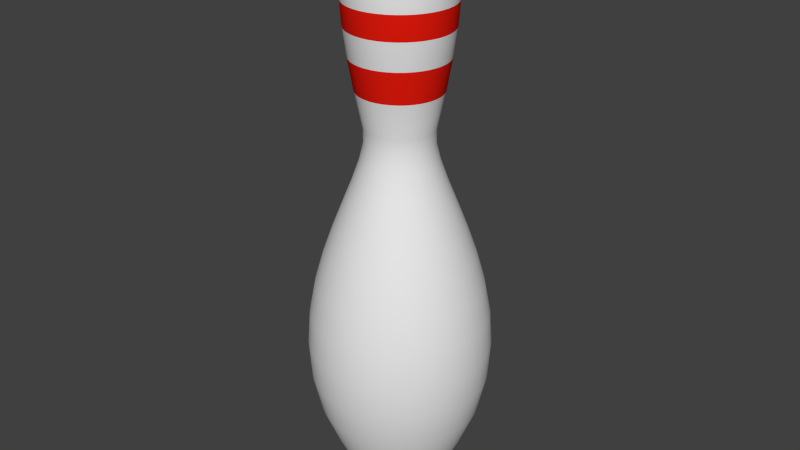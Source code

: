 # Source: bowling2.blend  (saved by Blender 2.76.0; exported with 4.5.12 LTS)
import bpy
from mathutils import Matrix  # noqa: F401  (used for matrix-valued properties, if any)

bpy.ops.wm.read_factory_settings(use_empty=True)
scene = bpy.context.scene
scene.name = 'Scene'

# ---- collections
col_collection_1 = bpy.data.collections.new('Collection 1'); scene.collection.children.link(col_collection_1)

# ---- materials (node trees are filled in below, after node groups)
mat_pin = bpy.data.materials.new('Pin')
mat_pin.alpha_threshold = 0.0
mat_pin.use_transparent_shadow = False
mat_pin.roughness = 0.5
mat_stripe = bpy.data.materials.new('Stripe')
mat_stripe.alpha_threshold = 0.0
mat_stripe.use_transparent_shadow = False
mat_stripe.diffuse_color = (0.8, 0.01121, 0.004545, 1.0)
mat_stripe.roughness = 0.5

# ---- material node trees

# ---- world
world_world = bpy.data.worlds.new('World'); scene.world = world_world
world_world.color = (0.05088, 0.05088, 0.05088)
world_world.use_sun_shadow = False
world_world.sun_shadow_jitter_overblur = 0.0
world_world.cycles.sampling_method = 'MANUAL'
world_world.cycles.sample_map_resolution = 256

# ---- meshes
me_mesh = bpy.data.meshes.new('Mesh')
me_mesh.from_pydata([(-0.08037, 3.612, -1.579e-07), (0.001697, 3.606, -1.555e-07), (0.07256, 3.586, -1.425e-07), (0.1321, 3.552, -1.212e-07), (0.1802, 3.502, -9.413e-08), (0.2167, 3.434, -6.368e-08), (0.2415, 3.347, -3.229e-08), (0.2544, 3.24, -2.429e-09), (0.2554, 3.112, 2.348e-08), (0.2443, 2.96, 4.299e-08), (0.221, 2.784, 5.365e-08), (0.1853, 2.583, 5.304e-08), (0.1372, 2.354, 3.87e-08), (0.135, 2.261, 2.873e-08), (0.1603, 2.149, 1.416e-08), (0.206, 2.018, -4.341e-09), (0.2647, 1.87, -2.609e-08), (0.3293, 1.705, -5.041e-08), (0.3926, 1.526, -7.664e-08), (0.4473, 1.333, -1.041e-07), (0.4862, 1.128, -1.321e-07), (0.5021, 0.912, -1.6e-07), (0.4877, 0.686, -1.871e-07), (0.4358, 0.4514, -2.128e-07), (0.3392, 0.2096, -2.363e-07), (0.293, 0.1181, -2.456e-07), (0.2523, 0.04179, -2.552e-07), (0.2162, -0.02062, -2.649e-07), (0.1835, -0.07058, -2.744e-07), (0.1531, -0.1095, -2.836e-07), (0.1242, -0.1387, -2.921e-07), (0.09546, -0.1596, -2.996e-07), (0.06601, -0.1735, -3.06e-07), (0.03475, -0.182, -3.11e-07), (0.0006345, -0.1863, -3.144e-07), (-0.03739, -0.1879, -3.158e-07), (0.0006865, 3.606, 0.01284), (0.07068, 3.586, 0.02392), (0.1295, 3.552, 0.03324), (0.177, 3.502, 0.04076), (0.213, 3.434, 0.04647), (0.2375, 3.347, 0.05035), (0.2503, 3.24, 0.05237), (0.2513, 3.112, 0.05253), (0.2403, 2.96, 0.05079), (0.2173, 2.784, 0.04714), (0.1821, 2.583, 0.04157), (0.1345, 2.354, 0.03404), (0.1323, 2.261, 0.03369), (0.1573, 2.149, 0.03765), (0.2024, 2.018, 0.04479), (0.2605, 1.87, 0.05398), (0.3243, 1.705, 0.06409), (0.3868, 1.526, 0.07399), (0.4408, 1.333, 0.08255), (0.4792, 1.128, 0.08863), (0.4949, 0.912, 0.09111), (0.4807, 0.686, 0.08886), (0.4294, 0.4514, 0.08074), (0.334, 0.2096, 0.06563), (0.2884, 0.1181, 0.05841), (0.2482, 0.04179, 0.05205), (0.2125, -0.02062, 0.04639), (0.1802, -0.07058, 0.04127), (0.1503, -0.1095, 0.03653), (0.1216, -0.1387, 0.03199), (0.0933, -0.1596, 0.02751), (0.06421, -0.1735, 0.0229), (0.03333, -0.182, 0.01801), (-0.0003628, -0.1863, 0.01267), (-0.03792, -0.1879, 0.006723), (-0.00232, 3.606, 0.02536), (0.06508, 3.586, 0.04726), (0.1217, 3.552, 0.06566), (0.1674, 3.502, 0.08051), (0.2021, 3.434, 0.09179), (0.2257, 3.347, 0.09945), (0.238, 3.24, 0.1035), (0.239, 3.112, 0.1038), (0.2284, 2.96, 0.1003), (0.2062, 2.784, 0.09313), (0.1723, 2.583, 0.08211), (0.1266, 2.354, 0.06724), (0.1244, 2.261, 0.06655), (0.1485, 2.149, 0.07437), (0.192, 2.018, 0.08848), (0.2478, 1.87, 0.1066), (0.3093, 1.705, 0.1266), (0.3695, 1.526, 0.1462), (0.4215, 1.333, 0.1631), (0.4585, 1.128, 0.1751), (0.4736, 0.912, 0.18), (0.4599, 0.686, 0.1755), (0.4105, 0.4514, 0.1595), (0.3186, 0.2096, 0.1296), (0.2747, 0.1181, 0.1154), (0.2361, 0.04179, 0.1028), (0.2017, -0.02062, 0.09164), (0.1706, -0.07058, 0.08153), (0.1417, -0.1095, 0.07216), (0.1141, -0.1387, 0.0632), (0.08686, -0.1596, 0.05433), (0.05885, -0.1735, 0.04523), (0.02912, -0.182, 0.03557), (-0.00333, -0.1863, 0.02503), (-0.03949, -0.1879, 0.01328), (-0.007248, 3.606, 0.03726), (0.05589, 3.586, 0.06943), (0.1089, 3.552, 0.09646), (0.1518, 3.502, 0.1183), (0.1843, 3.434, 0.1349), (0.2064, 3.347, 0.1461), (0.2179, 3.24, 0.152), (0.2188, 3.112, 0.1524), (0.2089, 2.96, 0.1474), (0.1881, 2.784, 0.1368), (0.1564, 2.583, 0.1206), (0.1135, 2.354, 0.09878), (0.1115, 2.261, 0.09777), (0.1341, 2.149, 0.1093), (0.1748, 2.018, 0.13), (0.2271, 1.87, 0.1567), (0.2847, 1.705, 0.186), (0.3411, 1.526, 0.2147), (0.3898, 1.333, 0.2396), (0.4245, 1.128, 0.2572), (0.4386, 0.912, 0.2644), (0.4258, 0.686, 0.2579), (0.3795, 0.4514, 0.2343), (0.2935, 0.2096, 0.1905), (0.2523, 0.1181, 0.1695), (0.2161, 0.04179, 0.151), (0.1839, -0.02062, 0.1346), (0.1547, -0.07058, 0.1198), (0.1277, -0.1095, 0.106), (0.1019, -0.1387, 0.09285), (0.0763, -0.1596, 0.07983), (0.05006, -0.1735, 0.06645), (0.0222, -0.182, 0.05226), (-0.008194, -0.1863, 0.03677), (-0.04207, -0.1879, 0.01951), (-0.01398, 3.606, 0.04824), (0.04335, 3.586, 0.08989), (0.09152, 3.552, 0.1249), (0.1304, 3.502, 0.1531), (0.1599, 3.434, 0.1746), (0.18, 3.347, 0.1892), (0.1905, 3.24, 0.1968), (0.1913, 3.112, 0.1974), (0.1823, 2.96, 0.1908), (0.1634, 2.784, 0.1771), (0.1346, 2.583, 0.1562), (0.09566, 2.354, 0.1279), (0.09386, 2.261, 0.1266), (0.1143, 2.149, 0.1415), (0.1513, 2.018, 0.1683), (0.1988, 1.87, 0.2028), (0.2511, 1.705, 0.2408), (0.3023, 1.526, 0.278), (0.3465, 1.333, 0.3102), (0.378, 1.128, 0.333), (0.3908, 0.912, 0.3423), (0.3792, 0.686, 0.3339), (0.3372, 0.4514, 0.3034), (0.2591, 0.2096, 0.2466), (0.2217, 0.1181, 0.2195), (0.1888, 0.04179, 0.1956), (0.1595, -0.02062, 0.1743), (0.1331, -0.07058, 0.1551), (0.1085, -0.1095, 0.1373), (0.08509, -0.1387, 0.1202), (0.06188, -0.1596, 0.1034), (0.03805, -0.1735, 0.08604), (0.01277, -0.182, 0.06767), (-0.01484, -0.1863, 0.04761), (-0.0456, -0.1879, 0.02526), (-0.02234, 3.606, 0.05803), (0.02777, 3.586, 0.1081), (0.06987, 3.552, 0.1502), (0.1039, 3.502, 0.1842), (0.1297, 3.434, 0.21), (0.1472, 3.347, 0.2276), (0.1564, 3.24, 0.2367), (0.1571, 3.112, 0.2374), (0.1492, 2.96, 0.2296), (0.1327, 2.784, 0.2131), (0.1075, 2.583, 0.1879), (0.07349, 2.354, 0.1539), (0.07191, 2.261, 0.1523), (0.08982, 2.149, 0.1702), (0.1221, 2.018, 0.2025), (0.1636, 1.87, 0.244), (0.2093, 1.705, 0.2897), (0.2541, 1.526, 0.3345), (0.2928, 1.333, 0.3731), (0.3203, 1.128, 0.4006), (0.3315, 0.912, 0.4118), (0.3213, 0.686, 0.4017), (0.2846, 0.4514, 0.365), (0.2163, 0.2096, 0.2967), (0.1836, 0.1181, 0.264), (0.1549, 0.04179, 0.2353), (0.1293, -0.02062, 0.2097), (0.1062, -0.07058, 0.1866), (0.08475, -0.1095, 0.1651), (0.06425, -0.1387, 0.1446), (0.04396, -0.1596, 0.1243), (0.02314, -0.1735, 0.1035), (0.001033, -0.182, 0.0814), (-0.02309, -0.1863, 0.05728), (-0.04998, -0.1879, 0.03039), (-0.03213, 3.606, 0.06639), (0.009521, 3.586, 0.1237), (0.04451, 3.552, 0.1719), (0.07277, 3.502, 0.2108), (0.09423, 3.434, 0.2403), (0.1088, 3.347, 0.2604), (0.1164, 3.24, 0.2708), (0.117, 3.112, 0.2716), (0.1105, 2.96, 0.2627), (0.09677, 2.784, 0.2438), (0.07581, 2.583, 0.215), (0.04752, 2.354, 0.176), (0.04621, 2.261, 0.1742), (0.0611, 2.149, 0.1947), (0.08793, 2.018, 0.2316), (0.1225, 1.87, 0.2792), (0.1605, 1.705, 0.3315), (0.1976, 1.526, 0.3827), (0.2298, 1.333, 0.4269), (0.2527, 1.128, 0.4584), (0.262, 0.912, 0.4712), (0.2535, 0.686, 0.4596), (0.223, 0.4514, 0.4176), (0.1662, 0.2096, 0.3394), (0.1391, 0.1181, 0.3021), (0.1152, 0.04179, 0.2692), (0.09394, -0.02062, 0.2399), (0.07471, -0.07058, 0.2134), (0.05688, -0.1095, 0.1889), (0.03985, -0.1387, 0.1655), (0.02298, -0.1596, 0.1422), (0.005671, -0.1735, 0.1184), (-0.0127, -0.182, 0.09313), (-0.03276, -0.1863, 0.06553), (-0.05511, -0.1879, 0.03477), (-0.04311, 3.606, 0.07312), (-0.01094, 3.586, 0.1363), (0.01609, 3.552, 0.1893), (0.03792, 3.502, 0.2321), (0.05448, 3.434, 0.2647), (0.06574, 3.347, 0.2868), (0.07162, 3.24, 0.2983), (0.07207, 3.112, 0.2992), (0.06703, 2.96, 0.2893), (0.05645, 2.784, 0.2685), (0.04026, 2.583, 0.2367), (0.01841, 2.354, 0.1939), (0.0174, 2.261, 0.1919), (0.0289, 2.149, 0.2144), (0.04962, 2.018, 0.2551), (0.0763, 1.87, 0.3075), (0.1056, 1.705, 0.3651), (0.1344, 1.526, 0.4214), (0.1592, 1.333, 0.4702), (0.1769, 1.128, 0.5048), (0.1841, 0.912, 0.519), (0.1775, 0.686, 0.5061), (0.154, 0.4514, 0.4599), (0.1101, 0.2096, 0.3738), (0.08913, 0.1181, 0.3327), (0.07068, 0.04179, 0.2964), (0.05426, -0.02062, 0.2642), (0.03941, -0.07058, 0.2351), (0.02564, -0.1095, 0.2081), (0.01248, -0.1387, 0.1822), (-0.0005433, -0.1596, 0.1567), (-0.01391, -0.1735, 0.1304), (-0.02811, -0.182, 0.1026), (-0.04359, -0.1863, 0.07217), (-0.06086, -0.1879, 0.0383), (-0.05501, 3.606, 0.07805), (-0.03311, 3.586, 0.1454), (-0.01471, 3.552, 0.2021), (0.0001434, 3.502, 0.2478), (0.01142, 3.434, 0.2825), (0.01908, 3.347, 0.3061), (0.02308, 3.24, 0.3184), (0.02339, 3.112, 0.3193), (0.01996, 2.96, 0.3088), (0.01276, 2.784, 0.2866), (0.001739, 2.583, 0.2527), (-0.01313, 2.354, 0.2069), (-0.01382, 2.261, 0.2048), (-0.005995, 2.149, 0.2289), (0.008113, 2.018, 0.2723), (0.02627, 1.87, 0.3282), (0.04624, 1.705, 0.3897), (0.06579, 1.526, 0.4498), (0.0827, 1.333, 0.5019), (0.09471, 1.128, 0.5389), (0.09961, 0.912, 0.5539), (0.09516, 0.686, 0.5402), (0.07913, 0.4514, 0.4909), (0.04928, 0.2096, 0.399), (0.03501, 0.1181, 0.3551), (0.02244, 0.04179, 0.3164), (0.01127, -0.02062, 0.282), (0.001161, -0.07058, 0.2509), (-0.00821, -0.1095, 0.2221), (-0.01717, -0.1387, 0.1945), (-0.02603, -0.1596, 0.1672), (-0.03514, -0.1735, 0.1392), (-0.04479, -0.182, 0.1095), (-0.05534, -0.1863, 0.07704), (-0.06709, -0.1879, 0.04088), (-0.06753, 3.606, 0.08106), (-0.05645, 3.586, 0.151), (-0.04713, 3.552, 0.2098), (-0.03961, 3.502, 0.2573), (-0.0339, 3.434, 0.2934), (-0.03002, 3.347, 0.3179), (-0.028, 3.24, 0.3307), (-0.02784, 3.112, 0.3316), (-0.02958, 2.96, 0.3207), (-0.03323, 2.784, 0.2977), (-0.0388, 2.583, 0.2624), (-0.04633, 2.354, 0.2149), (-0.04668, 2.261, 0.2127), (-0.04272, 2.149, 0.2377), (-0.03558, 2.018, 0.2828), (-0.02639, 1.87, 0.3408), (-0.01628, 1.705, 0.4047), (-0.006377, 1.526, 0.4672), (0.00218, 1.333, 0.5212), (0.008264, 1.128, 0.5596), (0.01074, 0.912, 0.5753), (0.008492, 0.686, 0.561), (0.0003747, 0.4514, 0.5098), (-0.01474, 0.2096, 0.4144), (-0.02196, 0.1181, 0.3688), (-0.02832, 0.04179, 0.3286), (-0.03398, -0.02062, 0.2929), (-0.0391, -0.07058, 0.2606), (-0.04384, -0.1095, 0.2306), (-0.04837, -0.1387, 0.202), (-0.05286, -0.1596, 0.1737), (-0.05747, -0.1735, 0.1446), (-0.06236, -0.182, 0.1137), (-0.0677, -0.1863, 0.08001), (-0.07365, -0.1879, 0.04245), (-0.08037, 3.606, 0.08207), (-0.08037, 3.586, 0.1529), (-0.08037, 3.552, 0.2125), (-0.08037, 3.502, 0.2605), (-0.08037, 3.434, 0.297), (-0.08037, 3.347, 0.3218), (-0.08037, 3.24, 0.3348), (-0.08037, 3.112, 0.3358), (-0.08037, 2.96, 0.3247), (-0.08037, 2.784, 0.3014), (-0.08037, 2.583, 0.2657), (-0.08037, 2.354, 0.2176), (-0.08037, 2.261, 0.2154), (-0.08037, 2.149, 0.2407), (-0.08037, 2.018, 0.2863), (-0.08037, 1.87, 0.3451), (-0.08037, 1.705, 0.4097), (-0.08037, 1.526, 0.473), (-0.08037, 1.333, 0.5277), (-0.08037, 1.128, 0.5666), (-0.08037, 0.912, 0.5824), (-0.08037, 0.686, 0.568), (-0.08037, 0.4514, 0.5161), (-0.08037, 0.2096, 0.4195), (-0.08037, 0.1181, 0.3734), (-0.08037, 0.04179, 0.3327), (-0.08037, -0.02062, 0.2966), (-0.08037, -0.07058, 0.2638), (-0.08037, -0.1095, 0.2335), (-0.08037, -0.1387, 0.2045), (-0.08037, -0.1596, 0.1758), (-0.08037, -0.1735, 0.1464), (-0.08037, -0.182, 0.1151), (-0.08037, -0.1863, 0.081), (-0.08037, -0.1879, 0.04298), (-0.09321, 3.606, 0.08106), (-0.1043, 3.586, 0.151), (-0.1136, 3.552, 0.2098), (-0.1211, 3.502, 0.2573), (-0.1268, 3.434, 0.2934), (-0.1307, 3.347, 0.3179), (-0.1327, 3.24, 0.3307), (-0.1329, 3.112, 0.3316), (-0.1312, 2.96, 0.3207), (-0.1275, 2.784, 0.2977), (-0.1219, 2.583, 0.2624), (-0.1144, 2.354, 0.2149), (-0.1141, 2.261, 0.2127), (-0.118, 2.149, 0.2377), (-0.1252, 2.018, 0.2828), (-0.1344, 1.87, 0.3408), (-0.1445, 1.705, 0.4047), (-0.1544, 1.526, 0.4672), (-0.1629, 1.333, 0.5212), (-0.169, 1.128, 0.5596), (-0.1715, 0.912, 0.5753), (-0.1692, 0.686, 0.561), (-0.1611, 0.4514, 0.5098), (-0.146, 0.2096, 0.4144), (-0.1388, 0.1181, 0.3688), (-0.1324, 0.04179, 0.3286), (-0.1268, -0.02062, 0.2929), (-0.1216, -0.07058, 0.2606), (-0.1169, -0.1095, 0.2306), (-0.1124, -0.1387, 0.202), (-0.1079, -0.1596, 0.1737), (-0.1033, -0.1735, 0.1446), (-0.09838, -0.182, 0.1137), (-0.09304, -0.1863, 0.08001), (-0.08709, -0.1879, 0.04245), (-0.1057, 3.606, 0.07805), (-0.1276, 3.586, 0.1454), (-0.146, 3.552, 0.2021), (-0.1609, 3.502, 0.2478), (-0.1722, 3.434, 0.2825), (-0.1798, 3.347, 0.3061), (-0.1838, 3.24, 0.3184), (-0.1841, 3.112, 0.3193), (-0.1807, 2.96, 0.3088), (-0.1735, 2.784, 0.2866), (-0.1625, 2.583, 0.2527), (-0.1476, 2.354, 0.2069), (-0.1469, 2.261, 0.2048), (-0.1547, 2.149, 0.2289), (-0.1689, 2.018, 0.2723), (-0.187, 1.87, 0.3282), (-0.207, 1.705, 0.3897), (-0.2265, 1.526, 0.4498), (-0.2434, 1.333, 0.5019), (-0.2555, 1.128, 0.5389), (-0.2604, 0.912, 0.5539), (-0.2559, 0.686, 0.5402), (-0.2399, 0.4514, 0.4909), (-0.21, 0.2096, 0.399), (-0.1957, 0.1181, 0.3551), (-0.1832, 0.04179, 0.3164), (-0.172, -0.02062, 0.282), (-0.1619, -0.07058, 0.2509), (-0.1525, -0.1095, 0.2221), (-0.1436, -0.1387, 0.1945), (-0.1347, -0.1596, 0.1672), (-0.1256, -0.1735, 0.1392), (-0.1159, -0.182, 0.1095), (-0.1054, -0.1863, 0.07704), (-0.09365, -0.1879, 0.04088), (-0.1176, 3.606, 0.07312), (-0.1498, 3.586, 0.1363), (-0.1768, 3.552, 0.1893), (-0.1987, 3.502, 0.2321), (-0.2152, 3.434, 0.2647), (-0.2265, 3.347, 0.2868), (-0.2324, 3.24, 0.2983), (-0.2328, 3.112, 0.2992), (-0.2278, 2.96, 0.2893), (-0.2172, 2.784, 0.2685), (-0.201, 2.583, 0.2367), (-0.1792, 2.354, 0.1939), (-0.1781, 2.261, 0.1919), (-0.1896, 2.149, 0.2144), (-0.2104, 2.018, 0.2551), (-0.237, 1.87, 0.3075), (-0.2664, 1.705, 0.3651), (-0.2951, 1.526, 0.4214), (-0.3199, 1.333, 0.4702), (-0.3376, 1.128, 0.5048), (-0.3448, 0.912, 0.519), (-0.3383, 0.686, 0.5061), (-0.3147, 0.4514, 0.4599), (-0.2708, 0.2096, 0.3738), (-0.2499, 0.1181, 0.3327), (-0.2314, 0.04179, 0.2964), (-0.215, -0.02062, 0.2642), (-0.2001, -0.07058, 0.2351), (-0.1864, -0.1095, 0.2081), (-0.1732, -0.1387, 0.1822), (-0.1602, -0.1596, 0.1567), (-0.1468, -0.1735, 0.1304), (-0.1326, -0.182, 0.1026), (-0.1171, -0.1863, 0.07217), (-0.09988, -0.1879, 0.0383), (-0.1286, 3.606, 0.06639), (-0.1703, 3.586, 0.1237), (-0.2053, 3.552, 0.1719), (-0.2335, 3.502, 0.2108), (-0.255, 3.434, 0.2403), (-0.2695, 3.347, 0.2604), (-0.2771, 3.24, 0.2708), (-0.2777, 3.112, 0.2716), (-0.2712, 2.96, 0.2627), (-0.2575, 2.784, 0.2438), (-0.2365, 2.583, 0.215), (-0.2083, 2.354, 0.176), (-0.207, 2.261, 0.1742), (-0.2218, 2.149, 0.1947), (-0.2487, 2.018, 0.2316), (-0.2832, 1.87, 0.2792), (-0.3212, 1.705, 0.3315), (-0.3584, 1.526, 0.3827), (-0.3905, 1.333, 0.4269), (-0.4134, 1.128, 0.4584), (-0.4227, 0.912, 0.4712), (-0.4143, 0.686, 0.4596), (-0.3838, 0.4514, 0.4176), (-0.327, 0.2096, 0.3394), (-0.2998, 0.1181, 0.3021), (-0.2759, 0.04179, 0.2692), (-0.2547, -0.02062, 0.2399), (-0.2354, -0.07058, 0.2134), (-0.2176, -0.1095, 0.1889), (-0.2006, -0.1387, 0.1655), (-0.1837, -0.1596, 0.1423), (-0.1664, -0.1735, 0.1184), (-0.148, -0.182, 0.09313), (-0.128, -0.1863, 0.06553), (-0.1056, -0.1879, 0.03477), (-0.1384, 3.606, 0.05803), (-0.1885, 3.586, 0.1081), (-0.2306, 3.552, 0.1502), (-0.2646, 3.502, 0.1842), (-0.2904, 3.434, 0.21), (-0.3079, 3.347, 0.2276), (-0.3171, 3.24, 0.2367), (-0.3178, 3.112, 0.2374), (-0.31, 2.96, 0.2296), (-0.2935, 2.784, 0.2131), (-0.2683, 2.583, 0.1879), (-0.2342, 2.354, 0.1539), (-0.2326, 2.261, 0.1523), (-0.2506, 2.149, 0.1702), (-0.2828, 2.018, 0.2025), (-0.3244, 1.87, 0.244), (-0.3701, 1.705, 0.2897), (-0.4148, 1.526, 0.3345), (-0.4535, 1.333, 0.3731), (-0.481, 1.128, 0.4006), (-0.4922, 0.912, 0.4118), (-0.482, 0.686, 0.4017), (-0.4453, 0.4514, 0.365), (-0.377, 0.2096, 0.2967), (-0.3444, 0.1181, 0.264), (-0.3156, 0.04179, 0.2353), (-0.2901, -0.02062, 0.2097), (-0.2669, -0.07058, 0.1866), (-0.2455, -0.1095, 0.1651), (-0.225, -0.1387, 0.1446), (-0.2047, -0.1596, 0.1243), (-0.1839, -0.1735, 0.1035), (-0.1618, -0.182, 0.0814), (-0.1376, -0.1863, 0.05728), (-0.1108, -0.1879, 0.03039), (-0.1468, 3.606, 0.04824), (-0.2041, 3.586, 0.08989), (-0.2523, 3.552, 0.1249), (-0.2912, 3.502, 0.1531), (-0.3207, 3.434, 0.1746), (-0.3407, 3.347, 0.1892), (-0.3512, 3.24, 0.1968), (-0.352, 3.112, 0.1974), (-0.343, 2.96, 0.1908), (-0.3242, 2.784, 0.1771), (-0.2953, 2.583, 0.1562), (-0.2564, 2.354, 0.1279), (-0.2546, 2.261, 0.1266), (-0.2751, 2.149, 0.1415), (-0.312, 2.018, 0.1683), (-0.3596, 1.87, 0.2028), (-0.4118, 1.705, 0.2408), (-0.463, 1.526, 0.278), (-0.5073, 1.333, 0.3102), (-0.5387, 1.128, 0.333), (-0.5516, 0.912, 0.3423), (-0.5399, 0.686, 0.3339), (-0.4979, 0.4514, 0.3034), (-0.4198, 0.2096, 0.2466), (-0.3824, 0.1181, 0.2195), (-0.3495, 0.04179, 0.1956), (-0.3203, -0.02062, 0.1743), (-0.2938, -0.07058, 0.1551), (-0.2693, -0.1095, 0.1373), (-0.2458, -0.1387, 0.1202), (-0.2226, -0.1596, 0.1034), (-0.1988, -0.1735, 0.08604), (-0.1735, -0.182, 0.06767), (-0.1459, -0.1863, 0.04761), (-0.1151, -0.1879, 0.02526), (-0.1535, 3.606, 0.03726), (-0.2166, 3.586, 0.06943), (-0.2697, 3.552, 0.09646), (-0.3125, 3.502, 0.1183), (-0.345, 3.434, 0.1349), (-0.3671, 3.347, 0.1461), (-0.3787, 3.24, 0.152), (-0.3795, 3.112, 0.1524), (-0.3697, 2.96, 0.1474), (-0.3489, 2.784, 0.1368), (-0.3171, 2.583, 0.1206), (-0.2742, 2.354, 0.09878), (-0.2723, 2.261, 0.09777), (-0.2948, 2.149, 0.1093), (-0.3355, 2.018, 0.13), (-0.3878, 1.87, 0.1567), (-0.4454, 1.705, 0.186), (-0.5018, 1.526, 0.2147), (-0.5505, 1.333, 0.2396), (-0.5852, 1.128, 0.2572), (-0.5993, 0.912, 0.2644), (-0.5865, 0.686, 0.2579), (-0.5403, 0.4514, 0.2343), (-0.4542, 0.2096, 0.1905), (-0.413, 0.1181, 0.1695), (-0.3768, 0.04179, 0.151), (-0.3446, -0.02062, 0.1346), (-0.3154, -0.07058, 0.1198), (-0.2884, -0.1095, 0.106), (-0.2626, -0.1387, 0.09285), (-0.237, -0.1596, 0.07983), (-0.2108, -0.1735, 0.06646), (-0.1829, -0.182, 0.05226), (-0.1525, -0.1863, 0.03678), (-0.1187, -0.1879, 0.01951), (-0.1584, 3.606, 0.02536), (-0.2258, 3.586, 0.04726), (-0.2824, 3.552, 0.06565), (-0.3282, 3.502, 0.08051), (-0.3629, 3.434, 0.09179), (-0.3864, 3.347, 0.09945), (-0.3988, 3.24, 0.1035), (-0.3997, 3.112, 0.1038), (-0.3892, 2.96, 0.1003), (-0.367, 2.784, 0.09313), (-0.3331, 2.583, 0.08211), (-0.2873, 2.354, 0.06724), (-0.2852, 2.261, 0.06655), (-0.3093, 2.149, 0.07437), (-0.3527, 2.018, 0.08848), (-0.4086, 1.87, 0.1066), (-0.47, 1.705, 0.1266), (-0.5302, 1.526, 0.1462), (-0.5822, 1.333, 0.1631), (-0.6192, 1.128, 0.1751), (-0.6343, 0.912, 0.18), (-0.6206, 0.686, 0.1755), (-0.5713, 0.4514, 0.1595), (-0.4794, 0.2096, 0.1296), (-0.4355, 0.1181, 0.1154), (-0.3968, 0.04179, 0.1028), (-0.3624, -0.02062, 0.09164), (-0.3313, -0.07058, 0.08153), (-0.3024, -0.1095, 0.07216), (-0.2749, -0.1387, 0.0632), (-0.2476, -0.1596, 0.05433), (-0.2196, -0.1735, 0.04523), (-0.1899, -0.182, 0.03557), (-0.1574, -0.1863, 0.02503), (-0.1212, -0.1879, 0.01328), (-0.1614, 3.606, 0.01284), (-0.2314, 3.586, 0.02392), (-0.2902, 3.552, 0.03324), (-0.3377, 3.502, 0.04076), (-0.3738, 3.434, 0.04647), (-0.3982, 3.347, 0.05034), (-0.411, 3.24, 0.05237), (-0.412, 3.112, 0.05253), (-0.401, 2.96, 0.05079), (-0.378, 2.784, 0.04714), (-0.3428, 2.583, 0.04157), (-0.2953, 2.354, 0.03404), (-0.2931, 2.261, 0.03369), (-0.3181, 2.149, 0.03765), (-0.3632, 2.018, 0.04479), (-0.4212, 1.87, 0.05398), (-0.485, 1.705, 0.06409), (-0.5475, 1.526, 0.07399), (-0.6016, 1.333, 0.08255), (-0.64, 1.128, 0.08863), (-0.6556, 0.912, 0.09111), (-0.6414, 0.686, 0.08886), (-0.5902, 0.4514, 0.08074), (-0.4948, 0.2096, 0.06563), (-0.4491, 0.1181, 0.05841), (-0.409, 0.04179, 0.05205), (-0.3733, -0.02062, 0.04639), (-0.341, -0.07058, 0.04127), (-0.311, -0.1095, 0.03653), (-0.2824, -0.1387, 0.03199), (-0.254, -0.1596, 0.02751), (-0.2249, -0.1735, 0.0229), (-0.1941, -0.182, 0.01801), (-0.1604, -0.1863, 0.01267), (-0.1228, -0.1879, 0.006724), (-0.1624, 3.606, -1.706e-07), (-0.2333, 3.586, -2.097e-07), (-0.2928, 3.552, -2.116e-07), (-0.3409, 3.502, -2.116e-07), (-0.3774, 3.434, -2.712e-07), (-0.4022, 3.347, -3.122e-07), (-0.4152, 3.24, -3.122e-07), (-0.4161, 3.112, -3.792e-07), (-0.405, 2.96, -2.786e-07), (-0.3817, 2.784, -3.457e-07), (-0.3461, 2.583, -3.01e-07), (-0.298, 2.354, -2.451e-07), (-0.2957, 2.261, -2.302e-07), (-0.321, 2.149, -2.6e-07), (-0.3667, 2.018, -2.078e-07), (-0.4255, 1.87, -1.631e-07), (-0.4901, 1.705, -1.371e-07), (-0.5534, 1.526, -1.296e-07), (-0.6081, 1.333, -1.296e-07), (-0.6469, 1.128, -4.766e-08), (-0.6628, 0.912, -6.256e-08), (-0.6484, 0.686, -1.041e-08), (-0.5965, 0.4514, 1.237e-07), (-0.4999, 0.2096, 1.982e-07), (-0.4537, 0.1181, 1.349e-07), (-0.4131, 0.04179, 2.355e-07), (-0.3769, -0.02062, 1.87e-07), (-0.3442, -0.07058, 2.578e-07), (-0.3139, -0.1095, 2.913e-07), (-0.2849, -0.1387, 2.69e-07), (-0.2562, -0.1596, 3.044e-07), (-0.2267, -0.1735, 3.342e-07), (-0.1955, -0.182, 3.137e-07), (-0.1614, -0.1863, 3.36e-07), (-0.1233, -0.1879, 3.379e-07), (-0.1614, 3.606, -0.01284), (-0.2314, 3.586, -0.02392), (-0.2902, 3.552, -0.03324), (-0.3377, 3.502, -0.04076), (-0.3738, 3.434, -0.04647), (-0.3982, 3.347, -0.05035), (-0.411, 3.24, -0.05237), (-0.412, 3.112, -0.05253), (-0.401, 2.96, -0.05079), (-0.378, 2.784, -0.04714), (-0.3428, 2.583, -0.04157), (-0.2953, 2.354, -0.03404), (-0.2931, 2.261, -0.03369), (-0.3181, 2.149, -0.03765), (-0.3632, 2.018, -0.04479), (-0.4212, 1.87, -0.05398), (-0.485, 1.705, -0.06409), (-0.5475, 1.526, -0.07399), (-0.6016, 1.333, -0.08255), (-0.64, 1.128, -0.08863), (-0.6556, 0.912, -0.09111), (-0.6414, 0.686, -0.08886), (-0.5902, 0.4514, -0.08074), (-0.4948, 0.2096, -0.06563), (-0.4491, 0.1181, -0.05841), (-0.409, 0.04179, -0.05205), (-0.3733, -0.02062, -0.04639), (-0.341, -0.07058, -0.04127), (-0.311, -0.1095, -0.03653), (-0.2824, -0.1387, -0.03199), (-0.254, -0.1596, -0.02751), (-0.2249, -0.1735, -0.0229), (-0.1941, -0.182, -0.01801), (-0.1604, -0.1863, -0.01267), (-0.1228, -0.1879, -0.006723), (-0.1584, 3.606, -0.02536), (-0.2258, 3.586, -0.04726), (-0.2824, 3.552, -0.06566), (-0.3282, 3.502, -0.08051), (-0.3629, 3.434, -0.09179), (-0.3864, 3.347, -0.09945), (-0.3988, 3.24, -0.1035), (-0.3997, 3.112, -0.1038), (-0.3892, 2.96, -0.1003), (-0.367, 2.784, -0.09313), (-0.3331, 2.583, -0.08211), (-0.2873, 2.354, -0.06724), (-0.2852, 2.261, -0.06655), (-0.3093, 2.149, -0.07437), (-0.3527, 2.018, -0.08848), (-0.4086, 1.87, -0.1066), (-0.47, 1.705, -0.1266), (-0.5302, 1.526, -0.1462), (-0.5822, 1.333, -0.1631), (-0.6192, 1.128, -0.1751), (-0.6343, 0.912, -0.18), (-0.6206, 0.686, -0.1755), (-0.5713, 0.4514, -0.1595), (-0.4794, 0.2096, -0.1296), (-0.4355, 0.1181, -0.1154), (-0.3968, 0.04179, -0.1028), (-0.3624, -0.02062, -0.09164), (-0.3313, -0.07058, -0.08153), (-0.3024, -0.1095, -0.07216), (-0.2749, -0.1387, -0.0632), (-0.2476, -0.1596, -0.05433), (-0.2196, -0.1735, -0.04523), (-0.1899, -0.182, -0.03557), (-0.1574, -0.1863, -0.02503), (-0.1212, -0.1879, -0.01328), (-0.1535, 3.606, -0.03726), (-0.2166, 3.586, -0.06943), (-0.2697, 3.552, -0.09646), (-0.3125, 3.502, -0.1183), (-0.345, 3.434, -0.1349), (-0.3671, 3.347, -0.1461), (-0.3787, 3.24, -0.152), (-0.3795, 3.112, -0.1524), (-0.3697, 2.96, -0.1474), (-0.3489, 2.784, -0.1368), (-0.3171, 2.583, -0.1206), (-0.2742, 2.354, -0.09878), (-0.2723, 2.261, -0.09777), (-0.2948, 2.149, -0.1093), (-0.3355, 2.018, -0.13), (-0.3878, 1.87, -0.1567), (-0.4454, 1.705, -0.186), (-0.5018, 1.526, -0.2147), (-0.5505, 1.333, -0.2396), (-0.5852, 1.128, -0.2572), (-0.5993, 0.912, -0.2644), (-0.5865, 0.686, -0.2579), (-0.5403, 0.4514, -0.2343), (-0.4542, 0.2096, -0.1905), (-0.413, 0.1181, -0.1695), (-0.3768, 0.04179, -0.151), (-0.3446, -0.02062, -0.1346), (-0.3154, -0.07058, -0.1198), (-0.2884, -0.1095, -0.106), (-0.2626, -0.1387, -0.09285), (-0.237, -0.1596, -0.07983), (-0.2108, -0.1735, -0.06645), (-0.1829, -0.182, -0.05226), (-0.1525, -0.1863, -0.03677), (-0.1187, -0.1879, -0.01951), (-0.1468, 3.606, -0.04824), (-0.2041, 3.586, -0.08989), (-0.2523, 3.552, -0.1249), (-0.2912, 3.502, -0.1531), (-0.3207, 3.434, -0.1746), (-0.3407, 3.347, -0.1892), (-0.3512, 3.24, -0.1968), (-0.352, 3.112, -0.1974), (-0.343, 2.96, -0.1908), (-0.3242, 2.784, -0.1771), (-0.2953, 2.583, -0.1562), (-0.2564, 2.354, -0.1279), (-0.2546, 2.261, -0.1266), (-0.2751, 2.149, -0.1415), (-0.312, 2.018, -0.1683), (-0.3596, 1.87, -0.2028), (-0.4118, 1.705, -0.2408), (-0.463, 1.526, -0.278), (-0.5073, 1.333, -0.3102), (-0.5387, 1.128, -0.333), (-0.5516, 0.912, -0.3423), (-0.5399, 0.686, -0.3339), (-0.4979, 0.4514, -0.3034), (-0.4198, 0.2096, -0.2466), (-0.3824, 0.1181, -0.2195), (-0.3495, 0.04179, -0.1956), (-0.3203, -0.02062, -0.1743), (-0.2938, -0.07058, -0.1551), (-0.2693, -0.1095, -0.1373), (-0.2458, -0.1387, -0.1202), (-0.2226, -0.1596, -0.1034), (-0.1988, -0.1735, -0.08604), (-0.1735, -0.182, -0.06767), (-0.1459, -0.1863, -0.04761), (-0.1151, -0.1879, -0.02526), (-0.1384, 3.606, -0.05803), (-0.1885, 3.586, -0.1081), (-0.2306, 3.552, -0.1502), (-0.2646, 3.502, -0.1842), (-0.2904, 3.434, -0.21), (-0.3079, 3.347, -0.2276), (-0.3171, 3.24, -0.2367), (-0.3178, 3.112, -0.2374), (-0.3099, 2.96, -0.2296), (-0.2935, 2.784, -0.2131), (-0.2683, 2.583, -0.1879), (-0.2342, 2.354, -0.1539), (-0.2326, 2.261, -0.1523), (-0.2506, 2.149, -0.1702), (-0.2828, 2.018, -0.2025), (-0.3244, 1.87, -0.244), (-0.3701, 1.705, -0.2897), (-0.4148, 1.526, -0.3345), (-0.4535, 1.333, -0.3731), (-0.481, 1.128, -0.4006), (-0.4922, 0.912, -0.4118), (-0.482, 0.686, -0.4017), (-0.4453, 0.4514, -0.365), (-0.377, 0.2096, -0.2967), (-0.3444, 0.1181, -0.264), (-0.3156, 0.04179, -0.2353), (-0.2901, -0.02062, -0.2097), (-0.2669, -0.07058, -0.1866), (-0.2455, -0.1095, -0.1651), (-0.225, -0.1387, -0.1446), (-0.2047, -0.1596, -0.1243), (-0.1839, -0.1735, -0.1035), (-0.1618, -0.182, -0.0814), (-0.1376, -0.1863, -0.05728), (-0.1108, -0.1879, -0.03039), (-0.1286, 3.606, -0.06639), (-0.1703, 3.586, -0.1237), (-0.2053, 3.552, -0.1719), (-0.2335, 3.502, -0.2108), (-0.255, 3.434, -0.2403), (-0.2695, 3.347, -0.2604), (-0.2771, 3.24, -0.2708), (-0.2777, 3.112, -0.2716), (-0.2712, 2.96, -0.2627), (-0.2575, 2.784, -0.2438), (-0.2365, 2.583, -0.215), (-0.2083, 2.354, -0.176), (-0.207, 2.261, -0.1742), (-0.2218, 2.149, -0.1947), (-0.2487, 2.018, -0.2316), (-0.2832, 1.87, -0.2792), (-0.3212, 1.705, -0.3315), (-0.3584, 1.526, -0.3827), (-0.3905, 1.333, -0.4269), (-0.4134, 1.128, -0.4584), (-0.4227, 0.912, -0.4712), (-0.4143, 0.686, -0.4596), (-0.3838, 0.4514, -0.4176), (-0.327, 0.2096, -0.3394), (-0.2998, 0.1181, -0.3021), (-0.2759, 0.04179, -0.2692), (-0.2547, -0.02062, -0.2399), (-0.2354, -0.07058, -0.2134), (-0.2176, -0.1095, -0.1889), (-0.2006, -0.1387, -0.1655), (-0.1837, -0.1596, -0.1422), (-0.1664, -0.1735, -0.1184), (-0.148, -0.182, -0.09313), (-0.128, -0.1863, -0.06553), (-0.1056, -0.1879, -0.03477), (-0.1176, 3.606, -0.07312), (-0.1498, 3.586, -0.1363), (-0.1768, 3.552, -0.1893), (-0.1987, 3.502, -0.2321), (-0.2152, 3.434, -0.2647), (-0.2265, 3.347, -0.2868), (-0.2324, 3.24, -0.2983), (-0.2328, 3.112, -0.2992), (-0.2278, 2.96, -0.2893), (-0.2172, 2.784, -0.2685), (-0.201, 2.583, -0.2367), (-0.1791, 2.354, -0.1939), (-0.1781, 2.261, -0.1919), (-0.1896, 2.149, -0.2144), (-0.2104, 2.018, -0.2551), (-0.237, 1.87, -0.3075), (-0.2664, 1.705, -0.3651), (-0.2951, 1.526, -0.4214), (-0.3199, 1.333, -0.4702), (-0.3376, 1.128, -0.5048), (-0.3448, 0.912, -0.519), (-0.3383, 0.686, -0.5061), (-0.3147, 0.4514, -0.4599), (-0.2708, 0.2096, -0.3738), (-0.2499, 0.1181, -0.3327), (-0.2314, 0.04179, -0.2964), (-0.215, -0.02062, -0.2642), (-0.2001, -0.07058, -0.2351), (-0.1864, -0.1095, -0.2081), (-0.1732, -0.1387, -0.1822), (-0.1602, -0.1596, -0.1567), (-0.1468, -0.1735, -0.1304), (-0.1326, -0.182, -0.1026), (-0.1171, -0.1863, -0.07217), (-0.09988, -0.1879, -0.0383), (-0.1057, 3.606, -0.07805), (-0.1276, 3.586, -0.1454), (-0.146, 3.552, -0.2021), (-0.1609, 3.502, -0.2478), (-0.1722, 3.434, -0.2825), (-0.1798, 3.347, -0.3061), (-0.1838, 3.24, -0.3184), (-0.1841, 3.112, -0.3193), (-0.1807, 2.96, -0.3088), (-0.1735, 2.784, -0.2866), (-0.1625, 2.583, -0.2527), (-0.1476, 2.354, -0.2069), (-0.1469, 2.261, -0.2048), (-0.1547, 2.149, -0.2289), (-0.1689, 2.018, -0.2723), (-0.187, 1.87, -0.3282), (-0.207, 1.705, -0.3897), (-0.2265, 1.526, -0.4498), (-0.2434, 1.333, -0.5019), (-0.2555, 1.128, -0.5389), (-0.2604, 0.912, -0.5539), (-0.2559, 0.686, -0.5402), (-0.2399, 0.4514, -0.4909), (-0.21, 0.2096, -0.399), (-0.1957, 0.1181, -0.3551), (-0.1832, 0.04179, -0.3164), (-0.172, -0.02062, -0.282), (-0.1619, -0.07058, -0.2509), (-0.1525, -0.1095, -0.2221), (-0.1436, -0.1387, -0.1945), (-0.1347, -0.1596, -0.1672), (-0.1256, -0.1735, -0.1392), (-0.1159, -0.182, -0.1095), (-0.1054, -0.1863, -0.07704), (-0.09365, -0.1879, -0.04088), (-0.09321, 3.606, -0.08106), (-0.1043, 3.586, -0.151), (-0.1136, 3.552, -0.2098), (-0.1211, 3.502, -0.2573), (-0.1268, 3.434, -0.2934), (-0.1307, 3.347, -0.3179), (-0.1327, 3.24, -0.3307), (-0.1329, 3.112, -0.3316), (-0.1312, 2.96, -0.3207), (-0.1275, 2.784, -0.2977), (-0.1219, 2.583, -0.2624), (-0.1144, 2.354, -0.2149), (-0.1141, 2.261, -0.2127), (-0.118, 2.149, -0.2377), (-0.1252, 2.018, -0.2828), (-0.1344, 1.87, -0.3408), (-0.1445, 1.705, -0.4047), (-0.1544, 1.526, -0.4672), (-0.1629, 1.333, -0.5212), (-0.169, 1.128, -0.5596), (-0.1715, 0.912, -0.5753), (-0.1692, 0.686, -0.561), (-0.1611, 0.4514, -0.5098), (-0.146, 0.2096, -0.4144), (-0.1388, 0.1181, -0.3688), (-0.1324, 0.04179, -0.3286), (-0.1268, -0.02062, -0.2929), (-0.1216, -0.07058, -0.2606), (-0.1169, -0.1095, -0.2306), (-0.1124, -0.1387, -0.202), (-0.1079, -0.1596, -0.1737), (-0.1033, -0.1735, -0.1446), (-0.09838, -0.182, -0.1137), (-0.09304, -0.1863, -0.08001), (-0.08709, -0.1879, -0.04245), (-0.08037, -0.1881, 1.287e-08), (-0.08037, 3.606, -0.08207), (-0.08037, 3.586, -0.1529), (-0.08037, 3.552, -0.2125), (-0.08037, 3.502, -0.2605), (-0.08037, 3.434, -0.297), (-0.08037, 3.347, -0.3218), (-0.08037, 3.24, -0.3348), (-0.08037, 3.112, -0.3358), (-0.08037, 2.96, -0.3247), (-0.08037, 2.784, -0.3014), (-0.08037, 2.583, -0.2657), (-0.08037, 2.354, -0.2176), (-0.08037, 2.261, -0.2154), (-0.08037, 2.149, -0.2407), (-0.08037, 2.018, -0.2863), (-0.08037, 1.87, -0.3451), (-0.08037, 1.705, -0.4097), (-0.08037, 1.526, -0.473), (-0.08037, 1.333, -0.5277), (-0.08037, 1.128, -0.5666), (-0.08037, 0.912, -0.5824), (-0.08037, 0.686, -0.568), (-0.08037, 0.4514, -0.5161), (-0.08037, 0.2096, -0.4195), (-0.08037, 0.1181, -0.3734), (-0.08037, 0.04179, -0.3327), (-0.08037, -0.02062, -0.2966), (-0.08037, -0.07058, -0.2638), (-0.08037, -0.1095, -0.2335), (-0.08037, -0.1387, -0.2045), (-0.08037, -0.1596, -0.1758), (-0.08037, -0.1735, -0.1464), (-0.08037, -0.182, -0.1151), (-0.08037, -0.1863, -0.081), (-0.08037, -0.1879, -0.04298), (-0.06753, 3.606, -0.08106), (-0.05645, 3.586, -0.151), (-0.04713, 3.552, -0.2098), (-0.03961, 3.502, -0.2573), (-0.0339, 3.434, -0.2934), (-0.03002, 3.347, -0.3179), (-0.028, 3.24, -0.3307), (-0.02784, 3.112, -0.3316), (-0.02958, 2.96, -0.3207), (-0.03323, 2.784, -0.2977), (-0.0388, 2.583, -0.2624), (-0.04633, 2.354, -0.2149), (-0.04668, 2.261, -0.2127), (-0.04272, 2.149, -0.2377), (-0.03558, 2.018, -0.2828), (-0.02639, 1.87, -0.3408), (-0.01628, 1.705, -0.4047), (-0.006376, 1.526, -0.4672), (0.00218, 1.333, -0.5212), (0.008264, 1.128, -0.5596), (0.01074, 0.912, -0.5753), (0.008492, 0.686, -0.561), (0.0003745, 0.4514, -0.5098), (-0.01474, 0.2096, -0.4144), (-0.02196, 0.1181, -0.3688), (-0.02832, 0.04179, -0.3286), (-0.03398, -0.02062, -0.2929), (-0.0391, -0.07058, -0.2606), (-0.04384, -0.1095, -0.2306), (-0.04837, -0.1387, -0.202), (-0.05286, -0.1596, -0.1737), (-0.05747, -0.1735, -0.1446), (-0.06236, -0.182, -0.1137), (-0.0677, -0.1863, -0.08001), (-0.07365, -0.1879, -0.04245), (-0.05501, 3.606, -0.07805), (-0.03311, 3.586, -0.1454), (-0.01471, 3.552, -0.2021), (0.0001436, 3.502, -0.2478), (0.01142, 3.434, -0.2825), (0.01908, 3.347, -0.3061), (0.02308, 3.24, -0.3184), (0.02339, 3.112, -0.3193), (0.01996, 2.96, -0.3088), (0.01276, 2.784, -0.2866), (0.001739, 2.583, -0.2527), (-0.01313, 2.354, -0.2069), (-0.01382, 2.261, -0.2048), (-0.005995, 2.149, -0.2289), (0.008113, 2.018, -0.2723), (0.02627, 1.87, -0.3282), (0.04624, 1.705, -0.3897), (0.06579, 1.526, -0.4498), (0.0827, 1.333, -0.5019), (0.09471, 1.128, -0.5389), (0.09961, 0.912, -0.5539), (0.09516, 0.686, -0.5402), (0.07913, 0.4514, -0.4909), (0.04928, 0.2096, -0.399), (0.03501, 0.1181, -0.3551), (0.02244, 0.04179, -0.3164), (0.01127, -0.02062, -0.282), (0.001161, -0.07058, -0.2509), (-0.008211, -0.1095, -0.2221), (-0.01717, -0.1387, -0.1945), (-0.02603, -0.1596, -0.1672), (-0.03514, -0.1735, -0.1392), (-0.0448, -0.182, -0.1095), (-0.05534, -0.1863, -0.07704), (-0.06709, -0.1879, -0.04088), (-0.04311, 3.606, -0.07312), (-0.01094, 3.586, -0.1363), (0.01609, 3.552, -0.1893), (0.03792, 3.502, -0.2321), (0.05449, 3.434, -0.2647), (0.06574, 3.347, -0.2868), (0.07162, 3.24, -0.2983), (0.07207, 3.112, -0.2992), (0.06703, 2.96, -0.2893), (0.05645, 2.784, -0.2685), (0.04026, 2.583, -0.2367), (0.01841, 2.354, -0.1939), (0.0174, 2.261, -0.1919), (0.0289, 2.149, -0.2144), (0.04962, 2.018, -0.2551), (0.0763, 1.87, -0.3075), (0.1056, 1.705, -0.3651), (0.1344, 1.526, -0.4214), (0.1592, 1.333, -0.4702), (0.1769, 1.128, -0.5048), (0.1841, 0.912, -0.519), (0.1775, 0.686, -0.5061), (0.154, 0.4514, -0.4599), (0.1101, 0.2096, -0.3738), (0.08913, 0.1181, -0.3327), (0.07068, 0.04179, -0.2964), (0.05426, -0.02062, -0.2642), (0.03941, -0.07058, -0.2351), (0.02564, -0.1095, -0.2081), (0.01248, -0.1387, -0.1822), (-0.0005438, -0.1596, -0.1567), (-0.01391, -0.1735, -0.1304), (-0.02811, -0.182, -0.1026), (-0.04359, -0.1863, -0.07217), (-0.06086, -0.1879, -0.0383), (-0.03213, 3.606, -0.06639), (0.009521, 3.586, -0.1237), (0.04451, 3.552, -0.1719), (0.07277, 3.502, -0.2108), (0.09423, 3.434, -0.2403), (0.1088, 3.347, -0.2604), (0.1164, 3.24, -0.2708), (0.117, 3.112, -0.2716), (0.1105, 2.96, -0.2627), (0.09677, 2.784, -0.2438), (0.07581, 2.583, -0.215), (0.04752, 2.354, -0.176), (0.04621, 2.261, -0.1742), (0.0611, 2.149, -0.1947), (0.08793, 2.018, -0.2316), (0.1225, 1.87, -0.2792), (0.1605, 1.705, -0.3315), (0.1976, 1.526, -0.3827), (0.2298, 1.333, -0.4269), (0.2527, 1.128, -0.4584), (0.262, 0.912, -0.4712), (0.2535, 0.686, -0.4596), (0.223, 0.4514, -0.4176), (0.1662, 0.2096, -0.3394), (0.1391, 0.1181, -0.3021), (0.1152, 0.04179, -0.2692), (0.09394, -0.02062, -0.2399), (0.07471, -0.07058, -0.2134), (0.05688, -0.1095, -0.1889), (0.03985, -0.1387, -0.1655), (0.02298, -0.1596, -0.1423), (0.00567, -0.1735, -0.1184), (-0.0127, -0.182, -0.09313), (-0.03276, -0.1863, -0.06553), (-0.05511, -0.1879, -0.03477), (-0.02234, 3.606, -0.05803), (0.02777, 3.586, -0.1081), (0.06987, 3.552, -0.1502), (0.1039, 3.502, -0.1842), (0.1297, 3.434, -0.21), (0.1472, 3.347, -0.2276), (0.1564, 3.24, -0.2367), (0.1571, 3.112, -0.2374), (0.1492, 2.96, -0.2296), (0.1327, 2.784, -0.2131), (0.1075, 2.583, -0.1879), (0.07349, 2.354, -0.1539), (0.07191, 2.261, -0.1523), (0.08982, 2.149, -0.1702), (0.1221, 2.018, -0.2025), (0.1636, 1.87, -0.244), (0.2093, 1.705, -0.2897), (0.2541, 1.526, -0.3345), (0.2928, 1.333, -0.3731), (0.3203, 1.128, -0.4006), (0.3315, 0.912, -0.4118), (0.3213, 0.686, -0.4017), (0.2846, 0.4514, -0.365), (0.2163, 0.2096, -0.2967), (0.1836, 0.1181, -0.264), (0.1549, 0.04179, -0.2353), (0.1293, -0.02062, -0.2097), (0.1062, -0.07058, -0.1866), (0.08475, -0.1095, -0.1651), (0.06425, -0.1387, -0.1446), (0.04396, -0.1596, -0.1243), (0.02314, -0.1735, -0.1035), (0.001033, -0.182, -0.0814), (-0.02309, -0.1863, -0.05728), (-0.04998, -0.1879, -0.03039), (-0.01398, 3.606, -0.04824), (0.04335, 3.586, -0.08989), (0.09152, 3.552, -0.1249), (0.1304, 3.502, -0.1531), (0.1599, 3.434, -0.1746), (0.18, 3.347, -0.1892), (0.1905, 3.24, -0.1968), (0.1913, 3.112, -0.1974), (0.1823, 2.96, -0.1908), (0.1634, 2.784, -0.1771), (0.1346, 2.583, -0.1562), (0.09566, 2.354, -0.1279), (0.09386, 2.261, -0.1266), (0.1143, 2.149, -0.1415), (0.1513, 2.018, -0.1683), (0.1988, 1.87, -0.2028), (0.2511, 1.705, -0.2408), (0.3023, 1.526, -0.278), (0.3465, 1.333, -0.3102), (0.378, 1.128, -0.333), (0.3908, 0.912, -0.3423), (0.3792, 0.686, -0.3339), (0.3372, 0.4514, -0.3034), (0.2591, 0.2096, -0.2466), (0.2217, 0.1181, -0.2195), (0.1888, 0.04179, -0.1956), (0.1595, -0.02062, -0.1743), (0.1331, -0.07058, -0.1551), (0.1085, -0.1095, -0.1373), (0.08509, -0.1387, -0.1202), (0.06188, -0.1596, -0.1034), (0.03805, -0.1735, -0.08604), (0.01276, -0.182, -0.06767), (-0.01484, -0.1863, -0.04761), (-0.0456, -0.1879, -0.02526), (-0.007248, 3.606, -0.03726), (0.05589, 3.586, -0.06943), (0.1089, 3.552, -0.09646), (0.1518, 3.502, -0.1183), (0.1843, 3.434, -0.1349), (0.2064, 3.347, -0.1461), (0.2179, 3.24, -0.152), (0.2188, 3.112, -0.1524), (0.2089, 2.96, -0.1474), (0.1881, 2.784, -0.1368), (0.1564, 2.583, -0.1206), (0.1135, 2.354, -0.09878), (0.1115, 2.261, -0.09777), (0.1341, 2.149, -0.1093), (0.1748, 2.018, -0.13), (0.2271, 1.87, -0.1567), (0.2847, 1.705, -0.186), (0.3411, 1.526, -0.2147), (0.3898, 1.333, -0.2396), (0.4245, 1.128, -0.2572), (0.4386, 0.912, -0.2644), (0.4258, 0.686, -0.2579), (0.3795, 0.4514, -0.2343), (0.2935, 0.2096, -0.1905), (0.2523, 0.1181, -0.1695), (0.2161, 0.04179, -0.151), (0.1839, -0.02062, -0.1346), (0.1547, -0.07058, -0.1198), (0.1277, -0.1095, -0.106), (0.1019, -0.1387, -0.09285), (0.0763, -0.1596, -0.07983), (0.05006, -0.1735, -0.06646), (0.0222, -0.182, -0.05226), (-0.008194, -0.1863, -0.03678), (-0.04207, -0.1879, -0.01951), (-0.00232, 3.606, -0.02536), (0.06508, 3.586, -0.04726), (0.1217, 3.552, -0.06566), (0.1674, 3.502, -0.08051), (0.2021, 3.434, -0.09179), (0.2257, 3.347, -0.09945), (0.238, 3.24, -0.1035), (0.239, 3.112, -0.1038), (0.2284, 2.96, -0.1003), (0.2062, 2.784, -0.09313), (0.1723, 2.583, -0.08211), (0.1266, 2.354, -0.06724), (0.1244, 2.261, -0.06655), (0.1485, 2.149, -0.07437), (0.192, 2.018, -0.08848), (0.2478, 1.87, -0.1066), (0.3093, 1.705, -0.1266), (0.3695, 1.526, -0.1462), (0.4215, 1.333, -0.1631), (0.4585, 1.128, -0.1751), (0.4736, 0.912, -0.18), (0.4599, 0.686, -0.1755), (0.4105, 0.4514, -0.1595), (0.3186, 0.2096, -0.1296), (0.2747, 0.1181, -0.1154), (0.2361, 0.04179, -0.1028), (0.2017, -0.02062, -0.09164), (0.1706, -0.07058, -0.08153), (0.1417, -0.1095, -0.07216), (0.1141, -0.1387, -0.0632), (0.08686, -0.1596, -0.05433), (0.05885, -0.1735, -0.04523), (0.02912, -0.182, -0.03557), (-0.00333, -0.1863, -0.02503), (-0.03949, -0.1879, -0.01328), (0.0006866, 3.606, -0.01284), (0.07068, 3.586, -0.02392), (0.1295, 3.552, -0.03324), (0.177, 3.502, -0.04076), (0.213, 3.434, -0.04647), (0.2375, 3.347, -0.05035), (0.2503, 3.24, -0.05237), (0.2513, 3.112, -0.05253), (0.2403, 2.96, -0.05079), (0.2173, 2.784, -0.04714), (0.1821, 2.583, -0.04157), (0.1345, 2.354, -0.03404), (0.1323, 2.261, -0.03369), (0.1573, 2.149, -0.03765), (0.2024, 2.018, -0.04479), (0.2605, 1.87, -0.05398), (0.3243, 1.705, -0.06409), (0.3868, 1.526, -0.07399), (0.4408, 1.333, -0.08255), (0.4792, 1.128, -0.08863), (0.4949, 0.912, -0.09111), (0.4807, 0.686, -0.08886), (0.4294, 0.4514, -0.08074), (0.334, 0.2096, -0.06563), (0.2884, 0.1181, -0.05841), (0.2482, 0.04179, -0.05205), (0.2125, -0.02062, -0.04639), (0.1802, -0.07058, -0.04127), (0.1503, -0.1095, -0.03653), (0.1216, -0.1387, -0.03199), (0.0933, -0.1596, -0.02751), (0.06421, -0.1735, -0.0229), (0.03333, -0.182, -0.01801), (-0.0003628, -0.1863, -0.01267), (-0.03792, -0.1879, -0.006724), (-0.1329, 3.112, -0.3316), (-0.1312, 2.96, -0.3207), (-0.08037, 3.112, -0.3358), (-0.08037, 2.96, -0.3247)], [], [(22, 57, 58, 23), (9, 44, 45, 10), (23, 58, 59, 24), (10, 45, 46, 11), (24, 59, 60, 25), (11, 46, 47, 12), (25, 60, 61, 26), (12, 47, 48, 13), (26, 61, 62, 27), (13, 48, 49, 14), (0, 36, 1), (27, 62, 63, 28), (14, 49, 50, 15), (1, 36, 37, 2), (28, 63, 64, 29), (15, 50, 51, 16), (2, 37, 38, 3), (29, 64, 65, 30), (16, 51, 52, 17), (3, 38, 39, 4), (30, 65, 66, 31), (17, 52, 53, 18), (4, 39, 40, 5), (31, 66, 67, 32), (18, 53, 54, 19), (5, 40, 41, 6), (32, 67, 68, 33), (19, 54, 55, 20), (6, 41, 42, 7), (33, 68, 69, 34), (20, 55, 56, 21), (7, 42, 43, 8), (34, 69, 70, 35), (21, 56, 57, 22), (8, 43, 44, 9), (35, 70, 1051), (61, 96, 97, 62), (48, 83, 84, 49), (0, 71, 36), (62, 97, 98, 63), (49, 84, 85, 50), (36, 71, 72, 37), (63, 98, 99, 64), (50, 85, 86, 51), (37, 72, 73, 38), (64, 99, 100, 65), (51, 86, 87, 52), (38, 73, 74, 39), (65, 100, 101, 66), (52, 87, 88, 53), (39, 74, 75, 40), (66, 101, 102, 67), (53, 88, 89, 54), (40, 75, 76, 41), (67, 102, 103, 68), (54, 89, 90, 55), (41, 76, 77, 42), (68, 103, 104, 69), (55, 90, 91, 56), (42, 77, 78, 43), (69, 104, 105, 70), (56, 91, 92, 57), (43, 78, 79, 44), (70, 105, 1051), (57, 92, 93, 58), (44, 79, 80, 45), (58, 93, 94, 59), (45, 80, 81, 46), (59, 94, 95, 60), (46, 81, 82, 47), (60, 95, 96, 61), (47, 82, 83, 48), (90, 125, 126, 91), (77, 112, 113, 78), (104, 139, 140, 105), (91, 126, 127, 92), (78, 113, 114, 79), (105, 140, 1051), (92, 127, 128, 93), (79, 114, 115, 80), (93, 128, 129, 94), (80, 115, 116, 81), (94, 129, 130, 95), (81, 116, 117, 82), (95, 130, 131, 96), (82, 117, 118, 83), (96, 131, 132, 97), (83, 118, 119, 84), (0, 106, 71), (97, 132, 133, 98), (84, 119, 120, 85), (71, 106, 107, 72), (98, 133, 134, 99), (85, 120, 121, 86), (72, 107, 108, 73), (99, 134, 135, 100), (86, 121, 122, 87), (73, 108, 109, 74), (100, 135, 136, 101), (87, 122, 123, 88), (74, 109, 110, 75), (101, 136, 137, 102), (88, 123, 124, 89), (75, 110, 111, 76), (102, 137, 138, 103), (89, 124, 125, 90), (76, 111, 112, 77), (103, 138, 139, 104), (119, 154, 155, 120), (106, 141, 142, 107), (133, 168, 169, 134), (120, 155, 156, 121), (107, 142, 143, 108), (134, 169, 170, 135), (121, 156, 157, 122), (108, 143, 144, 109), (135, 170, 171, 136), (122, 157, 158, 123), (109, 144, 145, 110), (136, 171, 172, 137), (123, 158, 159, 124), (110, 145, 146, 111), (137, 172, 173, 138), (124, 159, 160, 125), (111, 146, 147, 112), (138, 173, 174, 139), (125, 160, 161, 126), (112, 147, 148, 113), (139, 174, 175, 140), (126, 161, 162, 127), (113, 148, 149, 114), (140, 175, 1051), (127, 162, 163, 128), (114, 149, 150, 115), (128, 163, 164, 129), (115, 150, 151, 116), (129, 164, 165, 130), (116, 151, 152, 117), (130, 165, 166, 131), (117, 152, 153, 118), (131, 166, 167, 132), (118, 153, 154, 119), (0, 141, 106), (132, 167, 168, 133), (148, 183, 184, 149), (175, 210, 1051), (162, 197, 198, 163), (149, 184, 185, 150), (163, 198, 199, 164), (150, 185, 186, 151), (164, 199, 200, 165), (151, 186, 187, 152), (165, 200, 201, 166), (152, 187, 188, 153), (166, 201, 202, 167), (153, 188, 189, 154), (0, 176, 141), (167, 202, 203, 168), (154, 189, 190, 155), (141, 176, 177, 142), (168, 203, 204, 169), (155, 190, 191, 156), (142, 177, 178, 143), (169, 204, 205, 170), (156, 191, 192, 157), (143, 178, 179, 144), (170, 205, 206, 171), (157, 192, 193, 158), (144, 179, 180, 145), (171, 206, 207, 172), (158, 193, 194, 159), (145, 180, 181, 146), (172, 207, 208, 173), (159, 194, 195, 160), (146, 181, 182, 147), (173, 208, 209, 174), (160, 195, 196, 161), (147, 182, 183, 148), (174, 209, 210, 175), (161, 196, 197, 162), (177, 212, 213, 178), (204, 239, 240, 205), (191, 226, 227, 192), (178, 213, 214, 179), (205, 240, 241, 206), (192, 227, 228, 193), (179, 214, 215, 180), (206, 241, 242, 207), (193, 228, 229, 194), (180, 215, 216, 181), (207, 242, 243, 208), (194, 229, 230, 195), (181, 216, 217, 182), (208, 243, 244, 209), (195, 230, 231, 196), (182, 217, 218, 183), (209, 244, 245, 210), (196, 231, 232, 197), (183, 218, 219, 184), (210, 245, 1051), (197, 232, 233, 198), (184, 219, 220, 185), (198, 233, 234, 199), (185, 220, 221, 186), (199, 234, 235, 200), (186, 221, 222, 187), (200, 235, 236, 201), (187, 222, 223, 188), (201, 236, 237, 202), (188, 223, 224, 189), (0, 211, 176), (202, 237, 238, 203), (189, 224, 225, 190), (176, 211, 212, 177), (203, 238, 239, 204), (190, 225, 226, 191), (233, 268, 269, 234), (220, 255, 256, 221), (234, 269, 270, 235), (221, 256, 257, 222), (235, 270, 271, 236), (222, 257, 258, 223), (236, 271, 272, 237), (223, 258, 259, 224), (0, 246, 211), (237, 272, 273, 238), (224, 259, 260, 225), (211, 246, 247, 212), (238, 273, 274, 239), (225, 260, 261, 226), (212, 247, 248, 213), (239, 274, 275, 240), (226, 261, 262, 227), (213, 248, 249, 214), (240, 275, 276, 241), (227, 262, 263, 228), (214, 249, 250, 215), (241, 276, 277, 242), (228, 263, 264, 229), (215, 250, 251, 216), (242, 277, 278, 243), (229, 264, 265, 230), (216, 251, 252, 217), (243, 278, 279, 244), (230, 265, 266, 231), (217, 252, 253, 218), (244, 279, 280, 245), (231, 266, 267, 232), (218, 253, 254, 219), (245, 280, 1051), (232, 267, 268, 233), (219, 254, 255, 220), (262, 297, 298, 263), (249, 284, 285, 250), (276, 311, 312, 277), (263, 298, 299, 264), (250, 285, 286, 251), (277, 312, 313, 278), (264, 299, 300, 265), (251, 286, 287, 252), (278, 313, 314, 279), (265, 300, 301, 266), (252, 287, 288, 253), (279, 314, 315, 280), (266, 301, 302, 267), (253, 288, 289, 254), (280, 315, 1051), (267, 302, 303, 268), (254, 289, 290, 255), (268, 303, 304, 269), (255, 290, 291, 256), (269, 304, 305, 270), (256, 291, 292, 257), (270, 305, 306, 271), (257, 292, 293, 258), (271, 306, 307, 272), (258, 293, 294, 259), (0, 281, 246), (272, 307, 308, 273), (259, 294, 295, 260), (246, 281, 282, 247), (273, 308, 309, 274), (260, 295, 296, 261), (247, 282, 283, 248), (274, 309, 310, 275), (261, 296, 297, 262), (248, 283, 284, 249), (275, 310, 311, 276), (291, 326, 327, 292), (305, 340, 341, 306), (292, 327, 328, 293), (306, 341, 342, 307), (293, 328, 329, 294), (0, 316, 281), (307, 342, 343, 308), (294, 329, 330, 295), (281, 316, 317, 282), (308, 343, 344, 309), (295, 330, 331, 296), (282, 317, 318, 283), (309, 344, 345, 310), (296, 331, 332, 297), (283, 318, 319, 284), (310, 345, 346, 311), (297, 332, 333, 298), (284, 319, 320, 285), (311, 346, 347, 312), (298, 333, 334, 299), (285, 320, 321, 286), (312, 347, 348, 313), (299, 334, 335, 300), (286, 321, 322, 287), (313, 348, 349, 314), (300, 335, 336, 301), (287, 322, 323, 288), (314, 349, 350, 315), (301, 336, 337, 302), (288, 323, 324, 289), (315, 350, 1051), (302, 337, 338, 303), (289, 324, 325, 290), (303, 338, 339, 304), (290, 325, 326, 291), (304, 339, 340, 305), (320, 355, 356, 321), (347, 382, 383, 348), (334, 369, 370, 335), (321, 356, 357, 322), (348, 383, 384, 349), (335, 370, 371, 336), (322, 357, 358, 323), (349, 384, 385, 350), (336, 371, 372, 337), (323, 358, 359, 324), (350, 385, 1051), (337, 372, 373, 338), (324, 359, 360, 325), (338, 373, 374, 339), (325, 360, 361, 326), (339, 374, 375, 340), (326, 361, 362, 327), (340, 375, 376, 341), (327, 362, 363, 328), (341, 376, 377, 342), (328, 363, 364, 329), (0, 351, 316), (342, 377, 378, 343), (329, 364, 365, 330), (316, 351, 352, 317), (343, 378, 379, 344), (330, 365, 366, 331), (317, 352, 353, 318), (344, 379, 380, 345), (331, 366, 367, 332), (318, 353, 354, 319), (345, 380, 381, 346), (332, 367, 368, 333), (319, 354, 355, 320), (346, 381, 382, 347), (333, 368, 369, 334), (376, 411, 412, 377), (363, 398, 399, 364), (0, 386, 351), (377, 412, 413, 378), (364, 399, 400, 365), (351, 386, 387, 352), (378, 413, 414, 379), (365, 400, 401, 366), (352, 387, 388, 353), (379, 414, 415, 380), (366, 401, 402, 367), (353, 388, 389, 354), (380, 415, 416, 381), (367, 402, 403, 368), (354, 389, 390, 355), (381, 416, 417, 382), (368, 403, 404, 369), (355, 390, 391, 356), (382, 417, 418, 383), (369, 404, 405, 370), (356, 391, 392, 357), (383, 418, 419, 384), (370, 405, 406, 371), (357, 392, 393, 358), (384, 419, 420, 385), (371, 406, 407, 372), (358, 393, 394, 359), (385, 420, 1051), (372, 407, 408, 373), (359, 394, 395, 360), (373, 408, 409, 374), (360, 395, 396, 361), (374, 409, 410, 375), (361, 396, 397, 362), (375, 410, 411, 376), (362, 397, 398, 363), (418, 453, 454, 419), (405, 440, 441, 406), (392, 427, 428, 393), (419, 454, 455, 420), (406, 441, 442, 407), (393, 428, 429, 394), (420, 455, 1051), (407, 442, 443, 408), (394, 429, 430, 395), (408, 443, 444, 409), (395, 430, 431, 396), (409, 444, 445, 410), (396, 431, 432, 397), (410, 445, 446, 411), (397, 432, 433, 398), (411, 446, 447, 412), (398, 433, 434, 399), (0, 421, 386), (412, 447, 448, 413), (399, 434, 435, 400), (386, 421, 422, 387), (413, 448, 449, 414), (400, 435, 436, 401), (387, 422, 423, 388), (414, 449, 450, 415), (401, 436, 437, 402), (388, 423, 424, 389), (415, 450, 451, 416), (402, 437, 438, 403), (389, 424, 425, 390), (416, 451, 452, 417), (403, 438, 439, 404), (390, 425, 426, 391), (417, 452, 453, 418), (404, 439, 440, 405), (391, 426, 427, 392), (447, 482, 483, 448), (434, 469, 470, 435), (421, 456, 457, 422), (448, 483, 484, 449), (435, 470, 471, 436), (422, 457, 458, 423), (449, 484, 485, 450), (436, 471, 472, 437), (423, 458, 459, 424), (450, 485, 486, 451), (437, 472, 473, 438), (424, 459, 460, 425), (451, 486, 487, 452), (438, 473, 474, 439), (425, 460, 461, 426), (452, 487, 488, 453), (439, 474, 475, 440), (426, 461, 462, 427), (453, 488, 489, 454), (440, 475, 476, 441), (427, 462, 463, 428), (454, 489, 490, 455), (441, 476, 477, 442), (428, 463, 464, 429), (455, 490, 1051), (442, 477, 478, 443), (429, 464, 465, 430), (443, 478, 479, 444), (430, 465, 466, 431), (444, 479, 480, 445), (431, 466, 467, 432), (445, 480, 481, 446), (432, 467, 468, 433), (446, 481, 482, 447), (433, 468, 469, 434), (0, 456, 421), (476, 511, 512, 477), (463, 498, 499, 464), (490, 525, 1051), (477, 512, 513, 478), (464, 499, 500, 465), (478, 513, 514, 479), (465, 500, 501, 466), (479, 514, 515, 480), (466, 501, 502, 467), (480, 515, 516, 481), (467, 502, 503, 468), (481, 516, 517, 482), (468, 503, 504, 469), (0, 491, 456), (482, 517, 518, 483), (469, 504, 505, 470), (456, 491, 492, 457), (483, 518, 519, 484), (470, 505, 506, 471), (457, 492, 493, 458), (484, 519, 520, 485), (471, 506, 507, 472), (458, 493, 494, 459), (485, 520, 521, 486), (472, 507, 508, 473), (459, 494, 495, 460), (486, 521, 522, 487), (473, 508, 509, 474), (460, 495, 496, 461), (487, 522, 523, 488), (474, 509, 510, 475), (461, 496, 497, 462), (488, 523, 524, 489), (475, 510, 511, 476), (462, 497, 498, 463), (489, 524, 525, 490), (505, 540, 541, 506), (492, 527, 528, 493), (519, 554, 555, 520), (506, 541, 542, 507), (493, 528, 529, 494), (520, 555, 556, 521), (507, 542, 543, 508), (494, 529, 530, 495), (521, 556, 557, 522), (508, 543, 544, 509), (495, 530, 531, 496), (522, 557, 558, 523), (509, 544, 545, 510), (496, 531, 532, 497), (523, 558, 559, 524), (510, 545, 546, 511), (497, 532, 533, 498), (524, 559, 560, 525), (511, 546, 547, 512), (498, 533, 534, 499), (525, 560, 1051), (512, 547, 548, 513), (499, 534, 535, 500), (513, 548, 549, 514), (500, 535, 536, 501), (514, 549, 550, 515), (501, 536, 537, 502), (515, 550, 551, 516), (502, 537, 538, 503), (516, 551, 552, 517), (503, 538, 539, 504), (0, 526, 491), (517, 552, 553, 518), (504, 539, 540, 505), (491, 526, 527, 492), (518, 553, 554, 519), (534, 569, 570, 535), (548, 583, 584, 549), (535, 570, 571, 536), (549, 584, 585, 550), (536, 571, 572, 537), (550, 585, 586, 551), (537, 572, 573, 538), (551, 586, 587, 552), (538, 573, 574, 539), (0, 561, 526), (552, 587, 588, 553), (539, 574, 575, 540), (526, 561, 562, 527), (553, 588, 589, 554), (540, 575, 576, 541), (527, 562, 563, 528), (554, 589, 590, 555), (541, 576, 577, 542), (528, 563, 564, 529), (555, 590, 591, 556), (542, 577, 578, 543), (529, 564, 565, 530), (556, 591, 592, 557), (543, 578, 579, 544), (530, 565, 566, 531), (557, 592, 593, 558), (544, 579, 580, 545), (531, 566, 567, 532), (558, 593, 594, 559), (545, 580, 581, 546), (532, 567, 568, 533), (559, 594, 595, 560), (546, 581, 582, 547), (533, 568, 569, 534), (560, 595, 1051), (547, 582, 583, 548), (563, 598, 599, 564), (590, 625, 626, 591), (577, 612, 613, 578), (564, 599, 600, 565), (591, 626, 627, 592), (578, 613, 614, 579), (565, 600, 601, 566), (592, 627, 628, 593), (579, 614, 615, 580), (566, 601, 602, 567), (593, 628, 629, 594), (580, 615, 616, 581), (567, 602, 603, 568), (594, 629, 630, 595), (581, 616, 617, 582), (568, 603, 604, 569), (595, 630, 1051), (582, 617, 618, 583), (569, 604, 605, 570), (583, 618, 619, 584), (570, 605, 606, 571), (584, 619, 620, 585), (571, 606, 607, 572), (585, 620, 621, 586), (572, 607, 608, 573), (586, 621, 622, 587), (573, 608, 609, 574), (0, 596, 561), (587, 622, 623, 588), (574, 609, 610, 575), (561, 596, 597, 562), (588, 623, 624, 589), (575, 610, 611, 576), (562, 597, 598, 563), (589, 624, 625, 590), (576, 611, 612, 577), (619, 654, 655, 620), (606, 641, 642, 607), (620, 655, 656, 621), (607, 642, 643, 608), (621, 656, 657, 622), (608, 643, 644, 609), (0, 631, 596), (622, 657, 658, 623), (609, 644, 645, 610), (596, 631, 632, 597), (623, 658, 659, 624), (610, 645, 646, 611), (597, 632, 633, 598), (624, 659, 660, 625), (611, 646, 647, 612), (598, 633, 634, 599), (625, 660, 661, 626), (612, 647, 648, 613), (599, 634, 635, 600), (626, 661, 662, 627), (613, 648, 649, 614), (600, 635, 636, 601), (627, 662, 663, 628), (614, 649, 650, 615), (601, 636, 637, 602), (628, 663, 664, 629), (615, 650, 651, 616), (602, 637, 638, 603), (629, 664, 665, 630), (616, 651, 652, 617), (603, 638, 639, 604), (630, 665, 1051), (617, 652, 653, 618), (604, 639, 640, 605), (618, 653, 654, 619), (605, 640, 641, 606), (648, 683, 684, 649), (635, 670, 671, 636), (662, 697, 698, 663), (649, 684, 685, 650), (636, 671, 672, 637), (663, 698, 699, 664), (650, 685, 686, 651), (637, 672, 673, 638), (664, 699, 700, 665), (651, 686, 687, 652), (638, 673, 674, 639), (665, 700, 1051), (652, 687, 688, 653), (639, 674, 675, 640), (653, 688, 689, 654), (640, 675, 676, 641), (654, 689, 690, 655), (641, 676, 677, 642), (655, 690, 691, 656), (642, 677, 678, 643), (656, 691, 692, 657), (643, 678, 679, 644), (0, 666, 631), (657, 692, 693, 658), (644, 679, 680, 645), (631, 666, 667, 632), (658, 693, 694, 659), (645, 680, 681, 646), (632, 667, 668, 633), (659, 694, 695, 660), (646, 681, 682, 647), (633, 668, 669, 634), (660, 695, 696, 661), (647, 682, 683, 648), (634, 669, 670, 635), (661, 696, 697, 662), (677, 712, 713, 678), (691, 726, 727, 692), (678, 713, 714, 679), (0, 701, 666), (692, 727, 728, 693), (679, 714, 715, 680), (666, 701, 702, 667), (693, 728, 729, 694), (680, 715, 716, 681), (667, 702, 703, 668), (694, 729, 730, 695), (681, 716, 717, 682), (668, 703, 704, 669), (695, 730, 731, 696), (682, 717, 718, 683), (669, 704, 705, 670), (696, 731, 732, 697), (683, 718, 719, 684), (670, 705, 706, 671), (697, 732, 733, 698), (684, 719, 720, 685), (671, 706, 707, 672), (698, 733, 734, 699), (685, 720, 721, 686), (672, 707, 708, 673), (699, 734, 735, 700), (686, 721, 722, 687), (673, 708, 709, 674), (700, 735, 1051), (687, 722, 723, 688), (674, 709, 710, 675), (688, 723, 724, 689), (675, 710, 711, 676), (689, 724, 725, 690), (676, 711, 712, 677), (690, 725, 726, 691), (706, 741, 742, 707), (733, 768, 769, 734), (720, 755, 756, 721), (707, 742, 743, 708), (734, 769, 770, 735), (721, 756, 757, 722), (708, 743, 744, 709), (735, 770, 1051), (722, 757, 758, 723), (709, 744, 745, 710), (723, 758, 759, 724), (710, 745, 746, 711), (724, 759, 760, 725), (711, 746, 747, 712), (725, 760, 761, 726), (712, 747, 748, 713), (726, 761, 762, 727), (713, 748, 749, 714), (0, 736, 701), (727, 762, 763, 728), (714, 749, 750, 715), (701, 736, 737, 702), (728, 763, 764, 729), (715, 750, 751, 716), (702, 737, 738, 703), (729, 764, 765, 730), (716, 751, 752, 717), (703, 738, 739, 704), (730, 765, 766, 731), (717, 752, 753, 718), (704, 739, 740, 705), (731, 766, 767, 732), (718, 753, 754, 719), (705, 740, 741, 706), (732, 767, 768, 733), (719, 754, 755, 720), (0, 771, 736), (762, 797, 798, 763), (749, 784, 785, 750), (736, 771, 772, 737), (763, 798, 799, 764), (750, 785, 786, 751), (737, 772, 773, 738), (764, 799, 800, 765), (751, 786, 787, 752), (738, 773, 774, 739), (765, 800, 801, 766), (752, 787, 788, 753), (739, 774, 775, 740), (766, 801, 802, 767), (753, 788, 789, 754), (740, 775, 776, 741), (767, 802, 803, 768), (754, 789, 790, 755), (741, 776, 777, 742), (768, 803, 804, 769), (755, 790, 791, 756), (742, 777, 778, 743), (769, 804, 805, 770), (756, 791, 792, 757), (743, 778, 779, 744), (770, 805, 1051), (757, 792, 793, 758), (744, 779, 780, 745), (758, 793, 794, 759), (745, 780, 781, 746), (759, 794, 795, 760), (746, 781, 782, 747), (760, 795, 796, 761), (747, 782, 783, 748), (761, 796, 797, 762), (748, 783, 784, 749), (804, 839, 840, 805), (791, 826, 827, 792), (778, 813, 814, 779), (805, 840, 1051), (792, 827, 828, 793), (779, 814, 815, 780), (793, 828, 829, 794), (780, 815, 816, 781), (794, 829, 830, 795), (781, 816, 817, 782), (795, 830, 831, 796), (782, 817, 818, 783), (796, 831, 832, 797), (783, 818, 819, 784), (0, 806, 771), (797, 832, 833, 798), (784, 819, 820, 785), (771, 806, 807, 772), (798, 833, 834, 799), (785, 820, 821, 786), (772, 807, 808, 773), (799, 834, 835, 800), (786, 821, 822, 787), (773, 808, 809, 774), (800, 835, 836, 801), (787, 822, 823, 788), (774, 809, 810, 775), (801, 836, 837, 802), (788, 823, 824, 789), (775, 810, 811, 776), (802, 837, 838, 803), (789, 824, 825, 790), (776, 811, 812, 777), (803, 838, 839, 804), (790, 825, 826, 791), (777, 812, 813, 778), (831, 866, 867, 832), (818, 853, 854, 819), (0, 841, 806), (832, 867, 868, 833), (819, 854, 855, 820), (806, 841, 842, 807), (833, 868, 869, 834), (820, 855, 856, 821), (807, 842, 843, 808), (834, 869, 870, 835), (821, 856, 857, 822), (808, 843, 844, 809), (835, 870, 871, 836), (822, 857, 858, 823), (809, 844, 845, 810), (836, 871, 872, 837), (823, 858, 859, 824), (810, 845, 846, 811), (837, 872, 873, 838), (824, 859, 860, 825), (811, 846, 847, 812), (838, 873, 874, 839), (825, 860, 861, 826), (812, 847, 848, 813), (839, 874, 875, 840), (826, 861, 862, 827), (813, 848, 849, 814), (840, 875, 1051), (827, 862, 863, 828), (814, 849, 850, 815), (828, 863, 864, 829), (815, 850, 851, 816), (829, 864, 865, 830), (816, 851, 852, 817), (830, 865, 866, 831), (817, 852, 853, 818), (860, 895, 896, 861), (847, 882, 883, 848), (874, 909, 910, 875), (861, 896, 897, 862), (848, 883, 884, 849), (875, 910, 1051), (862, 897, 898, 863), (849, 884, 885, 850), (863, 898, 899, 864), (850, 885, 886, 851), (864, 899, 900, 865), (851, 886, 887, 852), (865, 900, 901, 866), (852, 887, 888, 853), (866, 901, 902, 867), (853, 888, 889, 854), (0, 876, 841), (867, 902, 903, 868), (854, 889, 890, 855), (841, 876, 877, 842), (868, 903, 904, 869), (855, 890, 891, 856), (842, 877, 878, 843), (869, 904, 905, 870), (856, 891, 892, 857), (843, 878, 879, 844), (870, 905, 906, 871), (857, 892, 893, 858), (844, 879, 880, 845), (871, 906, 907, 872), (858, 893, 894, 859), (845, 880, 881, 846), (872, 907, 908, 873), (859, 894, 895, 860), (846, 881, 882, 847), (873, 908, 909, 874), (889, 924, 925, 890), (876, 911, 912, 877), (903, 938, 939, 904), (890, 925, 926, 891), (877, 912, 913, 878), (904, 939, 940, 905), (891, 926, 927, 892), (878, 913, 914, 879), (905, 940, 941, 906), (892, 927, 928, 893), (879, 914, 915, 880), (906, 941, 942, 907), (893, 928, 929, 894), (880, 915, 916, 881), (907, 942, 943, 908), (894, 929, 930, 895), (881, 916, 917, 882), (908, 943, 944, 909), (895, 930, 931, 896), (882, 917, 918, 883), (909, 944, 945, 910), (896, 931, 932, 897), (883, 918, 919, 884), (910, 945, 1051), (897, 932, 933, 898), (884, 919, 920, 885), (898, 933, 934, 899), (885, 920, 921, 886), (899, 934, 935, 900), (886, 921, 922, 887), (900, 935, 936, 901), (887, 922, 923, 888), (901, 936, 937, 902), (888, 923, 924, 889), (0, 911, 876), (902, 937, 938, 903), (918, 953, 954, 919), (945, 980, 1051), (932, 967, 968, 933), (919, 954, 955, 920), (933, 968, 969, 934), (920, 955, 956, 921), (934, 969, 970, 935), (921, 956, 957, 922), (935, 970, 971, 936), (922, 957, 958, 923), (936, 971, 972, 937), (923, 958, 959, 924), (0, 946, 911), (937, 972, 973, 938), (924, 959, 960, 925), (911, 946, 947, 912), (938, 973, 974, 939), (925, 960, 961, 926), (912, 947, 948, 913), (939, 974, 975, 940), (926, 961, 962, 927), (913, 948, 949, 914), (940, 975, 976, 941), (927, 962, 963, 928), (914, 949, 950, 915), (941, 976, 977, 942), (928, 963, 964, 929), (915, 950, 951, 916), (942, 977, 978, 943), (929, 964, 965, 930), (916, 951, 952, 917), (943, 978, 979, 944), (930, 965, 966, 931), (917, 952, 953, 918), (944, 979, 980, 945), (931, 966, 967, 932), (947, 982, 983, 948), (974, 1009, 1010, 975), (961, 996, 997, 962), (948, 983, 984, 949), (975, 1010, 1011, 976), (962, 997, 998, 963), (949, 984, 985, 950), (976, 1011, 1012, 977), (963, 998, 999, 964), (950, 985, 986, 951), (977, 1012, 1013, 978), (964, 999, 1000, 965), (951, 986, 987, 952), (978, 1013, 1014, 979), (965, 1000, 1001, 966), (952, 987, 988, 953), (979, 1014, 1015, 980), (966, 1001, 1002, 967), (953, 988, 989, 954), (980, 1015, 1051), (967, 1002, 1003, 968), (954, 989, 990, 955), (968, 1003, 1004, 969), (955, 990, 991, 956), (969, 1004, 1005, 970), (956, 991, 992, 957), (970, 1005, 1006, 971), (957, 992, 993, 958), (971, 1006, 1007, 972), (958, 993, 994, 959), (0, 981, 946), (972, 1007, 1008, 973), (959, 994, 995, 960), (946, 981, 982, 947), (973, 1008, 1009, 974), (960, 995, 996, 961), (1003, 1038, 1039, 1004), (990, 1025, 1026, 991), (1004, 1039, 1040, 1005), (991, 1026, 1027, 992), (1005, 1040, 1041, 1006), (992, 1027, 1028, 993), (1006, 1041, 1042, 1007), (993, 1028, 1029, 994), (0, 1016, 981), (1007, 1042, 1043, 1008), (994, 1029, 1030, 995), (981, 1016, 1017, 982), (1008, 1043, 1044, 1009), (995, 1030, 1031, 996), (982, 1017, 1018, 983), (1009, 1044, 1045, 1010), (996, 1031, 1032, 997), (983, 1018, 1019, 984), (1010, 1045, 1046, 1011), (997, 1032, 1033, 998), (984, 1019, 1020, 985), (1011, 1046, 1047, 1012), (998, 1033, 1034, 999), (985, 1020, 1021, 986), (1012, 1047, 1048, 1013), (999, 1034, 1035, 1000), (986, 1021, 1022, 987), (1013, 1048, 1049, 1014), (1000, 1035, 1036, 1001), (987, 1022, 1023, 988), (1014, 1049, 1050, 1015), (1001, 1036, 1037, 1002), (988, 1023, 1024, 989), (1015, 1050, 1051), (1002, 1037, 1038, 1003), (989, 1024, 1025, 990), (1032, 1068, 1069, 1033), (1019, 1055, 1056, 1020), (1046, 1082, 1083, 1047), (1033, 1069, 1070, 1034), (1020, 1056, 1057, 1021), (1047, 1083, 1084, 1048), (1034, 1070, 1071, 1035), (1021, 1057, 1058, 1022), (1048, 1084, 1085, 1049), (1035, 1071, 1072, 1036), (1022, 1058, 1059, 1023), (1049, 1085, 1086, 1050), (1036, 1072, 1073, 1037), (1024, 1023, 1402, 1403), (1050, 1086, 1051), (1037, 1073, 1074, 1038), (1024, 1060, 1061, 1025), (1038, 1074, 1075, 1039), (1025, 1061, 1062, 1026), (1039, 1075, 1076, 1040), (1026, 1062, 1063, 1027), (1040, 1076, 1077, 1041), (1027, 1063, 1064, 1028), (1041, 1077, 1078, 1042), (1028, 1064, 1065, 1029), (0, 1052, 1016), (1042, 1078, 1079, 1043), (1029, 1065, 1066, 1030), (1016, 1052, 1053, 1017), (1043, 1079, 1080, 1044), (1030, 1066, 1067, 1031), (1017, 1053, 1054, 1018), (1044, 1080, 1081, 1045), (1031, 1067, 1068, 1032), (1018, 1054, 1055, 1019), (1045, 1081, 1082, 1046), (1062, 1097, 1098, 1063), (1076, 1111, 1112, 1077), (1063, 1098, 1099, 1064), (1077, 1112, 1113, 1078), (1064, 1099, 1100, 1065), (0, 1087, 1052), (1078, 1113, 1114, 1079), (1065, 1100, 1101, 1066), (1052, 1087, 1088, 1053), (1079, 1114, 1115, 1080), (1066, 1101, 1102, 1067), (1053, 1088, 1089, 1054), (1080, 1115, 1116, 1081), (1067, 1102, 1103, 1068), (1054, 1089, 1090, 1055), (1081, 1116, 1117, 1082), (1068, 1103, 1104, 1069), (1055, 1090, 1091, 1056), (1082, 1117, 1118, 1083), (1069, 1104, 1105, 1070), (1056, 1091, 1092, 1057), (1083, 1118, 1119, 1084), (1070, 1105, 1106, 1071), (1057, 1092, 1093, 1058), (1084, 1119, 1120, 1085), (1071, 1106, 1107, 1072), (1058, 1093, 1094, 1059), (1085, 1120, 1121, 1086), (1072, 1107, 1108, 1073), (1059, 1094, 1095, 1060), (1086, 1121, 1051), (1073, 1108, 1109, 1074), (1060, 1095, 1096, 1061), (1074, 1109, 1110, 1075), (1061, 1096, 1097, 1062), (1075, 1110, 1111, 1076), (1091, 1126, 1127, 1092), (1118, 1153, 1154, 1119), (1105, 1140, 1141, 1106), (1092, 1127, 1128, 1093), (1119, 1154, 1155, 1120), (1106, 1141, 1142, 1107), (1093, 1128, 1129, 1094), (1120, 1155, 1156, 1121), (1107, 1142, 1143, 1108), (1094, 1129, 1130, 1095), (1121, 1156, 1051), (1108, 1143, 1144, 1109), (1095, 1130, 1131, 1096), (1109, 1144, 1145, 1110), (1096, 1131, 1132, 1097), (1110, 1145, 1146, 1111), (1097, 1132, 1133, 1098), (1111, 1146, 1147, 1112), (1098, 1133, 1134, 1099), (1112, 1147, 1148, 1113), (1099, 1134, 1135, 1100), (0, 1122, 1087), (1113, 1148, 1149, 1114), (1100, 1135, 1136, 1101), (1087, 1122, 1123, 1088), (1114, 1149, 1150, 1115), (1101, 1136, 1137, 1102), (1088, 1123, 1124, 1089), (1115, 1150, 1151, 1116), (1102, 1137, 1138, 1103), (1089, 1124, 1125, 1090), (1116, 1151, 1152, 1117), (1103, 1138, 1139, 1104), (1090, 1125, 1126, 1091), (1117, 1152, 1153, 1118), (1104, 1139, 1140, 1105), (1147, 1182, 1183, 1148), (1134, 1169, 1170, 1135), (0, 1157, 1122), (1148, 1183, 1184, 1149), (1135, 1170, 1171, 1136), (1122, 1157, 1158, 1123), (1149, 1184, 1185, 1150), (1136, 1171, 1172, 1137), (1123, 1158, 1159, 1124), (1150, 1185, 1186, 1151), (1137, 1172, 1173, 1138), (1124, 1159, 1160, 1125), (1151, 1186, 1187, 1152), (1138, 1173, 1174, 1139), (1125, 1160, 1161, 1126), (1152, 1187, 1188, 1153), (1139, 1174, 1175, 1140), (1126, 1161, 1162, 1127), (1153, 1188, 1189, 1154), (1140, 1175, 1176, 1141), (1127, 1162, 1163, 1128), (1154, 1189, 1190, 1155), (1141, 1176, 1177, 1142), (1128, 1163, 1164, 1129), (1155, 1190, 1191, 1156), (1142, 1177, 1178, 1143), (1129, 1164, 1165, 1130), (1156, 1191, 1051), (1143, 1178, 1179, 1144), (1130, 1165, 1166, 1131), (1144, 1179, 1180, 1145), (1131, 1166, 1167, 1132), (1145, 1180, 1181, 1146), (1132, 1167, 1168, 1133), (1146, 1181, 1182, 1147), (1133, 1168, 1169, 1134), (1189, 1224, 1225, 1190), (1176, 1211, 1212, 1177), (1163, 1198, 1199, 1164), (1190, 1225, 1226, 1191), (1177, 1212, 1213, 1178), (1164, 1199, 1200, 1165), (1191, 1226, 1051), (1178, 1213, 1214, 1179), (1165, 1200, 1201, 1166), (1179, 1214, 1215, 1180), (1166, 1201, 1202, 1167), (1180, 1215, 1216, 1181), (1167, 1202, 1203, 1168), (1181, 1216, 1217, 1182), (1168, 1203, 1204, 1169), (1182, 1217, 1218, 1183), (1169, 1204, 1205, 1170), (0, 1192, 1157), (1183, 1218, 1219, 1184), (1170, 1205, 1206, 1171), (1157, 1192, 1193, 1158), (1184, 1219, 1220, 1185), (1171, 1206, 1207, 1172), (1158, 1193, 1194, 1159), (1185, 1220, 1221, 1186), (1172, 1207, 1208, 1173), (1159, 1194, 1195, 1160), (1186, 1221, 1222, 1187), (1173, 1208, 1209, 1174), (1160, 1195, 1196, 1161), (1187, 1222, 1223, 1188), (1174, 1209, 1210, 1175), (1161, 1196, 1197, 1162), (1188, 1223, 1224, 1189), (1175, 1210, 1211, 1176), (1162, 1197, 1198, 1163), (1218, 1253, 1254, 1219), (1205, 1240, 1241, 1206), (1192, 1227, 1228, 1193), (1219, 1254, 1255, 1220), (1206, 1241, 1242, 1207), (1193, 1228, 1229, 1194), (1220, 1255, 1256, 1221), (1207, 1242, 1243, 1208), (1194, 1229, 1230, 1195), (1221, 1256, 1257, 1222), (1208, 1243, 1244, 1209), (1195, 1230, 1231, 1196), (1222, 1257, 1258, 1223), (1209, 1244, 1245, 1210), (1196, 1231, 1232, 1197), (1223, 1258, 1259, 1224), (1210, 1245, 1246, 1211), (1197, 1232, 1233, 1198), (1224, 1259, 1260, 1225), (1211, 1246, 1247, 1212), (1198, 1233, 1234, 1199), (1225, 1260, 1261, 1226), (1212, 1247, 1248, 1213), (1199, 1234, 1235, 1200), (1226, 1261, 1051), (1213, 1248, 1249, 1214), (1200, 1235, 1236, 1201), (1214, 1249, 1250, 1215), (1201, 1236, 1237, 1202), (1215, 1250, 1251, 1216), (1202, 1237, 1238, 1203), (1216, 1251, 1252, 1217), (1203, 1238, 1239, 1204), (1217, 1252, 1253, 1218), (1204, 1239, 1240, 1205), (0, 1227, 1192), (1247, 1282, 1283, 1248), (1234, 1269, 1270, 1235), (1261, 1296, 1051), (1248, 1283, 1284, 1249), (1235, 1270, 1271, 1236), (1249, 1284, 1285, 1250), (1236, 1271, 1272, 1237), (1250, 1285, 1286, 1251), (1237, 1272, 1273, 1238), (1251, 1286, 1287, 1252), (1238, 1273, 1274, 1239), (1252, 1287, 1288, 1253), (1239, 1274, 1275, 1240), (0, 1262, 1227), (1253, 1288, 1289, 1254), (1240, 1275, 1276, 1241), (1227, 1262, 1263, 1228), (1254, 1289, 1290, 1255), (1241, 1276, 1277, 1242), (1228, 1263, 1264, 1229), (1255, 1290, 1291, 1256), (1242, 1277, 1278, 1243), (1229, 1264, 1265, 1230), (1256, 1291, 1292, 1257), (1243, 1278, 1279, 1244), (1230, 1265, 1266, 1231), (1257, 1292, 1293, 1258), (1244, 1279, 1280, 1245), (1231, 1266, 1267, 1232), (1258, 1293, 1294, 1259), (1245, 1280, 1281, 1246), (1232, 1267, 1268, 1233), (1259, 1294, 1295, 1260), (1246, 1281, 1282, 1247), (1233, 1268, 1269, 1234), (1260, 1295, 1296, 1261), (1276, 1311, 1312, 1277), (1263, 1298, 1299, 1264), (1290, 1325, 1326, 1291), (1277, 1312, 1313, 1278), (1264, 1299, 1300, 1265), (1291, 1326, 1327, 1292), (1278, 1313, 1314, 1279), (1265, 1300, 1301, 1266), (1292, 1327, 1328, 1293), (1279, 1314, 1315, 1280), (1266, 1301, 1302, 1267), (1293, 1328, 1329, 1294), (1280, 1315, 1316, 1281), (1267, 1302, 1303, 1268), (1294, 1329, 1330, 1295), (1281, 1316, 1317, 1282), (1268, 1303, 1304, 1269), (1295, 1330, 1331, 1296), (1282, 1317, 1318, 1283), (1269, 1304, 1305, 1270), (1296, 1331, 1051), (1283, 1318, 1319, 1284), (1270, 1305, 1306, 1271), (1284, 1319, 1320, 1285), (1271, 1306, 1307, 1272), (1285, 1320, 1321, 1286), (1272, 1307, 1308, 1273), (1286, 1321, 1322, 1287), (1273, 1308, 1309, 1274), (1287, 1322, 1323, 1288), (1274, 1309, 1310, 1275), (0, 1297, 1262), (1288, 1323, 1324, 1289), (1275, 1310, 1311, 1276), (1262, 1297, 1298, 1263), (1289, 1324, 1325, 1290), (1305, 1340, 1341, 1306), (1319, 1354, 1355, 1320), (1306, 1341, 1342, 1307), (1320, 1355, 1356, 1321), (1307, 1342, 1343, 1308), (1321, 1356, 1357, 1322), (1308, 1343, 1344, 1309), (1322, 1357, 1358, 1323), (1309, 1344, 1345, 1310), (0, 1332, 1297), (1323, 1358, 1359, 1324), (1310, 1345, 1346, 1311), (1297, 1332, 1333, 1298), (1324, 1359, 1360, 1325), (1311, 1346, 1347, 1312), (1298, 1333, 1334, 1299), (1325, 1360, 1361, 1326), (1312, 1347, 1348, 1313), (1299, 1334, 1335, 1300), (1326, 1361, 1362, 1327), (1313, 1348, 1349, 1314), (1300, 1335, 1336, 1301), (1327, 1362, 1363, 1328), (1314, 1349, 1350, 1315), (1301, 1336, 1337, 1302), (1328, 1363, 1364, 1329), (1315, 1350, 1351, 1316), (1302, 1337, 1338, 1303), (1329, 1364, 1365, 1330), (1316, 1351, 1352, 1317), (1303, 1338, 1339, 1304), (1330, 1365, 1366, 1331), (1317, 1352, 1353, 1318), (1304, 1339, 1340, 1305), (1331, 1366, 1051), (1318, 1353, 1354, 1319), (1334, 1369, 1370, 1335), (1361, 1396, 1397, 1362), (1348, 1383, 1384, 1349), (1335, 1370, 1371, 1336), (1362, 1397, 1398, 1363), (1349, 1384, 1385, 1350), (1336, 1371, 1372, 1337), (1363, 1398, 1399, 1364), (1350, 1385, 1386, 1351), (1337, 1372, 1373, 1338), (1364, 1399, 1400, 1365), (1351, 1386, 1387, 1352), (1338, 1373, 1374, 1339), (1365, 1400, 1401, 1366), (1352, 1387, 1388, 1353), (1339, 1374, 1375, 1340), (1366, 1401, 1051), (1353, 1388, 1389, 1354), (1340, 1375, 1376, 1341), (1354, 1389, 1390, 1355), (1341, 1376, 1377, 1342), (1355, 1390, 1391, 1356), (1342, 1377, 1378, 1343), (1356, 1391, 1392, 1357), (1343, 1378, 1379, 1344), (1357, 1392, 1393, 1358), (1344, 1379, 1380, 1345), (0, 1367, 1332), (1358, 1393, 1394, 1359), (1345, 1380, 1381, 1346), (1332, 1367, 1368, 1333), (1359, 1394, 1395, 1360), (1346, 1381, 1382, 1347), (1333, 1368, 1369, 1334), (1360, 1395, 1396, 1361), (1347, 1382, 1383, 1348), (1390, 24, 25, 1391), (1377, 11, 12, 1378), (1391, 25, 26, 1392), (1378, 12, 13, 1379), (1392, 26, 27, 1393), (1379, 13, 14, 1380), (0, 1, 1367), (1393, 27, 28, 1394), (1380, 14, 15, 1381), (1367, 1, 2, 1368), (1394, 28, 29, 1395), (1381, 15, 16, 1382), (1368, 2, 3, 1369), (1395, 29, 30, 1396), (1382, 16, 17, 1383), (1369, 3, 4, 1370), (1396, 30, 31, 1397), (1383, 17, 18, 1384), (1370, 4, 5, 1371), (1397, 31, 32, 1398), (1384, 18, 19, 1385), (1371, 5, 6, 1372), (1398, 32, 33, 1399), (1385, 19, 20, 1386), (1372, 6, 7, 1373), (1399, 33, 34, 1400), (1386, 20, 21, 1387), (1373, 7, 8, 1374), (1400, 34, 35, 1401), (1387, 21, 22, 1388), (1374, 8, 9, 1375), (1401, 35, 1051), (1388, 22, 23, 1389), (1375, 9, 10, 1376), (1389, 23, 24, 1390), (1376, 10, 11, 1377), (1402, 1404, 1405, 1403), (1023, 1059, 1404, 1402), (1060, 1024, 1403, 1405), (1059, 1060, 1405, 1404)])
me_mesh.polygons.foreach_set('use_smooth', [True] * 1444)
me_mesh.polygons.foreach_set('material_index', [0, 0, 0, 1, 0, 0, 0, 0, 0, 0, 0, 0, 0, 0, 0, 0, 0, 0, 0, 0, 0, 0, 0, 0, 0, 0, 0, 0, 0, 0, 0, 0, 0, 0, 1, 0, 0, 0, 0, 0, 0, 0, 0, 0, 0, 0, 0, 0, 0, 0, 0, 0, 0, 0, 0, 0, 0, 0, 0, 0, 0, 0, 1, 0, 0, 0, 0, 1, 0, 0, 0, 0, 0, 0, 0, 0, 1, 0, 0, 0, 0, 1, 0, 0, 0, 0, 0, 0, 0, 0, 0, 0, 0, 0, 0, 0, 0, 0, 0, 0, 0, 0, 0, 0, 0, 0, 0, 0, 0, 0, 0, 0, 0, 0, 0, 0, 0, 0, 0, 0, 0, 0, 0, 0, 0, 0, 0, 0, 0, 0, 1, 0, 0, 0, 0, 1, 0, 0, 0, 0, 0, 0, 0, 0, 1, 0, 0, 0, 0, 1, 0, 0, 0, 0, 0, 0, 0, 0, 0, 0, 0, 0, 0, 0, 0, 0, 0, 0, 0, 0, 0, 0, 0, 0, 0, 0, 0, 0, 0, 0, 0, 0, 0, 0, 0, 0, 0, 0, 0, 0, 0, 0, 0, 0, 0, 0, 0, 0, 1, 0, 0, 0, 0, 1, 0, 0, 0, 0, 0, 0, 0, 0, 0, 0, 0, 0, 0, 1, 0, 0, 0, 0, 0, 0, 0, 0, 0, 0, 0, 0, 0, 0, 0, 0, 0, 0, 0, 0, 0, 0, 0, 0, 0, 0, 0, 0, 0, 0, 1, 0, 0, 0, 0, 0, 0, 0, 0, 0, 0, 0, 0, 0, 0, 0, 0, 1, 0, 0, 0, 0, 1, 0, 0, 0, 0, 0, 0, 0, 0, 0, 0, 0, 0, 0, 0, 0, 0, 0, 0, 0, 0, 0, 0, 0, 0, 0, 0, 0, 0, 0, 0, 0, 0, 0, 0, 0, 0, 0, 0, 0, 0, 0, 0, 0, 0, 0, 0, 1, 0, 0, 0, 0, 1, 0, 0, 0, 0, 0, 0, 0, 0, 0, 0, 1, 0, 0, 0, 0, 1, 0, 0, 0, 0, 0, 0, 0, 0, 0, 0, 0, 0, 0, 0, 0, 0, 0, 0, 0, 0, 0, 0, 0, 0, 0, 0, 0, 0, 0, 0, 0, 0, 0, 0, 0, 0, 0, 0, 0, 0, 0, 0, 0, 0, 0, 0, 0, 1, 0, 0, 0, 0, 1, 0, 0, 0, 0, 0, 0, 0, 0, 0, 1, 0, 0, 0, 0, 1, 0, 0, 0, 0, 0, 0, 0, 0, 0, 0, 0, 0, 0, 0, 0, 0, 0, 0, 0, 0, 0, 0, 0, 0, 0, 0, 0, 0, 0, 0, 0, 0, 0, 0, 0, 0, 0, 0, 0, 0, 0, 0, 0, 0, 0, 0, 0, 0, 1, 0, 0, 0, 0, 1, 0, 0, 0, 0, 0, 0, 0, 0, 1, 0, 0, 0, 0, 1, 0, 0, 0, 0, 0, 0, 0, 0, 0, 0, 0, 0, 0, 0, 0, 0, 0, 0, 0, 0, 0, 0, 0, 0, 0, 0, 0, 0, 0, 0, 0, 0, 0, 0, 0, 0, 0, 0, 0, 0, 0, 0, 0, 0, 0, 0, 0, 0, 1, 0, 0, 0, 0, 1, 0, 0, 0, 0, 0, 0, 0, 0, 0, 0, 0, 0, 0, 1, 0, 0, 0, 0, 0, 0, 0, 0, 0, 0, 0, 0, 0, 0, 0, 0, 0, 0, 0, 0, 0, 0, 0, 0, 0, 0, 0, 0, 0, 0, 1, 0, 0, 0, 0, 0, 0, 0, 0, 0, 0, 0, 0, 0, 0, 0, 0, 0, 1, 0, 0, 0, 0, 1, 0, 0, 0, 0, 0, 0, 0, 0, 0, 0, 0, 0, 0, 0, 0, 0, 0, 0, 0, 0, 0, 0, 0, 0, 0, 0, 0, 0, 0, 0, 0, 0, 0, 0, 0, 0, 0, 0, 0, 0, 0, 0, 0, 0, 0, 1, 0, 0, 0, 0, 1, 0, 0, 0, 0, 0, 0, 0, 0, 0, 0, 1, 0, 0, 0, 0, 1, 0, 0, 0, 0, 0, 0, 0, 0, 0, 0, 0, 0, 0, 0, 0, 0, 0, 0, 0, 0, 0, 0, 0, 0, 0, 0, 0, 0, 0, 0, 0, 0, 0, 0, 0, 0, 0, 0, 0, 0, 0, 0, 0, 0, 0, 0, 0, 1, 0, 0, 0, 0, 1, 0, 0, 0, 0, 0, 0, 0, 0, 0, 1, 0, 0, 0, 0, 1, 0, 0, 0, 0, 0, 0, 0, 0, 0, 0, 0, 0, 0, 0, 0, 0, 0, 0, 0, 0, 0, 0, 0, 0, 0, 0, 0, 0, 0, 0, 0, 0, 0, 0, 0, 0, 0, 0, 0, 0, 0, 0, 0, 0, 0, 0, 0, 0, 1, 0, 0, 0, 0, 1, 0, 0, 0, 0, 0, 0, 0, 0, 1, 0, 0, 0, 0, 1, 0, 0, 0, 0, 0, 0, 0, 0, 0, 0, 0, 0, 0, 0, 0, 0, 0, 0, 0, 0, 0, 0, 0, 0, 0, 0, 0, 0, 0, 0, 0, 0, 0, 0, 0, 0, 0, 0, 0, 0, 0, 0, 0, 0, 0, 0, 0, 0, 0, 0, 0, 0, 0, 0, 1, 0, 0, 0, 0, 1, 0, 0, 0, 0, 0, 0, 0, 0, 1, 0, 0, 0, 0, 1, 0, 0, 0, 0, 0, 0, 0, 0, 0, 0, 0, 0, 0, 0, 0, 0, 0, 0, 0, 0, 0, 0, 0, 0, 0, 0, 0, 0, 0, 0, 0, 0, 0, 0, 0, 0, 0, 0, 0, 0, 0, 0, 0, 0, 0, 0, 0, 0, 1, 0, 0, 0, 0, 1, 0, 0, 0, 0, 0, 0, 0, 0, 1, 0, 0, 0, 0, 1, 0, 0, 0, 0, 0, 0, 0, 0, 0, 0, 0, 0, 0, 0, 0, 0, 0, 0, 0, 0, 0, 0, 0, 0, 0, 0, 0, 0, 0, 0, 0, 0, 0, 0, 0, 0, 0, 0, 0, 0, 0, 0, 0, 0, 0, 0, 0, 0, 1, 0, 0, 0, 0, 1, 0, 0, 0, 0, 0, 0, 0, 0, 0, 0, 0, 0, 0, 1, 0, 0, 0, 0, 0, 0, 0, 0, 0, 0, 0, 0, 0, 0, 0, 0, 0, 0, 0, 0, 0, 0, 0, 0, 0, 0, 0, 0, 0, 0, 1, 0, 0, 0, 0, 0, 0, 0, 0, 0, 0, 0, 0, 0, 0, 0, 0, 1, 0, 0, 0, 0, 1, 0, 0, 0, 0, 0, 0, 0, 0, 0, 0, 0, 0, 0, 0, 0, 0, 0, 0, 0, 0, 0, 0, 0, 0, 0, 0, 0, 0, 0, 0, 0, 0, 0, 0, 0, 0, 0, 0, 0, 0, 0, 0, 0, 0, 0, 0, 1, 0, 0, 0, 0, 1, 0, 0, 0, 0, 0, 0, 0, 0, 0, 0, 1, 0, 0, 0, 0, 1, 0, 0, 0, 0, 0, 0, 0, 0, 0, 0, 0, 0, 0, 0, 0, 0, 0, 0, 0, 0, 0, 0, 0, 0, 0, 0, 0, 0, 0, 0, 0, 0, 0, 0, 0, 0, 0, 0, 0, 0, 0, 0, 0, 0, 0, 0, 0, 1, 0, 0, 0, 0, 1, 0, 0, 0, 0, 0, 0, 0, 0, 0, 1, 0, 0, 0, 0, 1, 0, 0, 0, 0, 0, 0, 0, 0, 0, 0, 0, 0, 0, 0, 0, 0, 0, 0, 0, 0, 0, 0, 0, 0, 0, 0, 0, 0, 0, 0, 0, 0, 0, 0, 0, 0, 0, 0, 0, 0, 0, 0, 0, 0, 0, 0, 0, 0, 1, 0, 0, 0, 0, 1, 0, 0, 0, 0, 0, 0, 0, 0, 1, 0, 0, 0, 0, 1, 0, 0, 0, 0, 0, 0, 0, 0, 0, 0, 0, 0, 0, 0, 0, 0, 0, 0, 0, 0, 0, 0, 0, 0, 0, 0, 0, 0, 0, 0, 0, 0, 0, 0, 0, 0, 0, 0, 0, 0, 0, 0, 0, 0, 0, 0, 0, 0, 1, 0, 0, 0, 0, 1, 0, 0, 0, 0, 0, 0, 0, 0, 0, 0, 0, 0, 0, 1, 0, 0, 0, 0, 0, 0, 0, 0, 0, 0, 0, 0, 0, 0, 0, 0, 0, 0, 0, 0, 0, 0, 0, 0, 0, 0, 0, 0, 0, 0, 1, 0, 0, 0, 0, 0, 0, 0, 0, 0, 0, 0, 0, 0, 0, 0, 0, 0, 1, 0, 0, 0, 0, 1, 0, 0, 0, 0, 0, 0, 0, 0, 0, 0, 0, 0, 0, 0, 0, 0, 0, 0, 0, 0, 0, 0, 0, 0, 0, 0, 0, 0, 0, 0, 0, 0, 0, 0, 0, 0, 0, 0, 0, 0, 0, 0, 0, 0, 0, 1, 0, 0, 0, 0, 1, 1, 0, 0, 1])
me_mesh.materials.append(mat_pin)
me_mesh.materials.append(mat_stripe)
me_mesh.use_remesh_preserve_volume = False
me_mesh.use_remesh_preserve_attributes = False
me_mesh.use_mirror_vertex_groups = False
me_mesh.update()

# ---- objects
ob_pin = bpy.data.objects.new('Pin', me_mesh)

# ---- transforms, parenting, visibility, modifiers, constraints
ob_pin.location = (0.08037, 0.0, 0.1881)
ob_pin.rotation_euler = (1.571, -0.0, -0.0)
ob_pin.lineart.crease_threshold = 0.0

# ---- collection membership
col_collection_1.objects.link(ob_pin)

# ---- scene / render settings (as saved in the file)
scene.frame_start = 1; scene.frame_end = 250; scene.frame_set(1)
scene.render.engine = 'BLENDER_EEVEE_NEXT'
scene.render.resolution_percentage = 50
scene.render.dither_intensity = 0.0
scene.cycles.use_denoising = False
scene.cycles.samples = 10
scene.cycles.sampling_pattern = 'TABULATED_SOBOL'
scene.cycles.light_sampling_threshold = 0.0
scene.cycles.use_adaptive_sampling = False
scene.cycles.use_light_tree = False
scene.cycles.blur_glossy = 0.0
scene.cycles.pixel_filter_type = 'GAUSSIAN'
scene.cycles.sample_clamp_indirect = 0.0
scene.view_settings.view_transform = 'Standard'
scene.unit_settings.scale_length = 0.01
bpy.context.view_layer.update()

# ---- added for rendering (the .blend has no active camera and no usable light): camera, sun
cam_auto = bpy.data.cameras.new('AutoCamera')
cam_auto.lens = 50.0
cam_auto.sensor_width = 36.0
cam_auto.clip_end = 1000.0
ob_auto_camera = bpy.data.objects.new('AutoCamera', cam_auto)
scene.collection.objects.link(ob_auto_camera)
ob_auto_camera.location = (3.83203, -4.59843, 4.96562)
ob_auto_camera.rotation_euler = (1.09748, -7.21219e-08, 0.694738)
scene.camera = ob_auto_camera
light_auto_sun = bpy.data.lights.new('AutoSun', 'SUN')
light_auto_sun.energy = 3.0
light_auto_sun.angle = 0.0523599
ob_auto_sun = bpy.data.objects.new('AutoSun', light_auto_sun)
scene.collection.objects.link(ob_auto_sun)
ob_auto_sun.rotation_euler = (0.872665, 0.174533, 0.523599)
bpy.context.view_layer.update()
